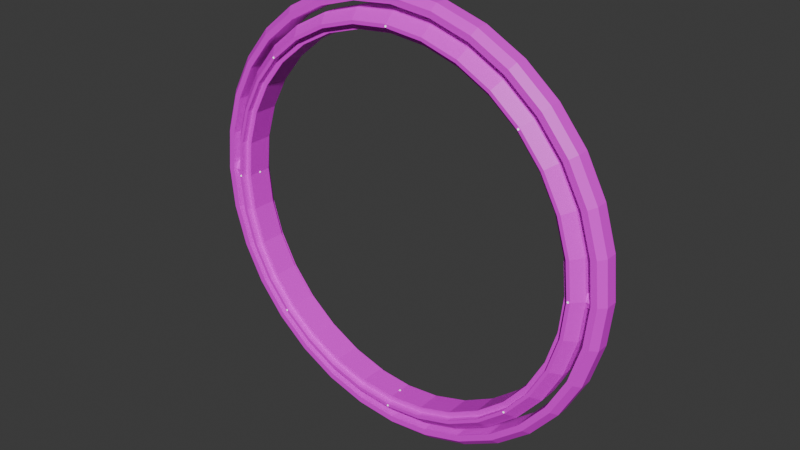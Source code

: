 # Source: jumpgate.blend  (saved by Blender 4.4.30; exported with 4.5.12 LTS)
import bpy
from mathutils import Matrix  # noqa: F401  (used for matrix-valued properties, if any)

bpy.ops.wm.read_factory_settings(use_empty=True)
scene = bpy.context.scene
scene.name = 'Scene'
col_light = bpy.data.collections.new('light')  # instanced only; not linked into the scene

# ---- images (referenced by path relative to the original .blend; pixels are not part of the script)
import os
ASSET_DIR = os.environ.get("B2B_ASSET_DIR", "")  # directory of the original .blend (textures are referenced by path, not embedded)
HERE = os.path.dirname(os.path.abspath(__file__))  # packed textures are extracted next to this script under _unpacked/

def load_image(name, relpath, width, height, colorspace="sRGB"):
    """Load a texture the original file referenced (path relative to the .blend, or extracted next to this script)."""
    p = next((c for c in (os.path.join(HERE, relpath), os.path.join(ASSET_DIR, relpath)) if relpath and os.path.exists(c)), "")
    if p:
        img = bpy.data.images.load(p, check_existing=True)
        img.name = name
    else:  # same state as the original file: an image datablock whose file is absent (Cycles renders it pink)
        img = bpy.data.images.new(name, width, height)
        img.source = "FILE"
        img.filepath = "//" + (relpath or name)
    img.colorspace_settings.name = colorspace
    return img
img_grey_tg_png = load_image('grey_tg.png', 'grey_tg.png', 1024, 1024, 'sRGB')
img_grey_tg_png_001 = load_image('grey_tg.png.001', 'grey_tg.png', 1024, 1024, 'sRGB')

# ---- materials (node trees are filled in below, after node groups)
mat_material = bpy.data.materials.new('Material')
mat_material_001 = bpy.data.materials.new('Material.001')
mat_emissive_001 = bpy.data.materials.new('Emissive.001')

# ---- material node trees
mat_material.use_nodes = True; mat_material.node_tree.nodes.clear()
_N = mat_material.node_tree.nodes; _L = mat_material.node_tree.links
n0 = _N.new('ShaderNodeBsdfPrincipled'); n0.name = 'Principled BSDF'; n0.location = (10, 300)
n1 = _N.new('ShaderNodeOutputMaterial'); n1.name = 'Material Output'; n1.location = (300, 300)
n2 = _N.new('ShaderNodeTexImage'); n2.name = 'Image Texture'; n2.location = (-280, 280)
n2.image = img_grey_tg_png
_L.new(n0.outputs[0], n1.inputs[0])
_L.new(n2.outputs[0], n0.inputs[0])
n1.is_active_output = True
mat_material_001.use_nodes = True; mat_material_001.node_tree.nodes.clear()
_N = mat_material_001.node_tree.nodes; _L = mat_material_001.node_tree.links
n0 = _N.new('ShaderNodeBsdfPrincipled'); n0.name = 'Principled BSDF'; n0.location = (10, 300)
n1 = _N.new('ShaderNodeOutputMaterial'); n1.name = 'Material Output'; n1.location = (300, 300)
n2 = _N.new('ShaderNodeTexImage'); n2.name = 'Image Texture'; n2.location = (-280, 280)
n2.image = img_grey_tg_png_001
_L.new(n0.outputs[0], n1.inputs[0])
_L.new(n2.outputs[0], n0.inputs[0])
n1.is_active_output = True
mat_emissive_001.use_nodes = True; mat_emissive_001.node_tree.nodes.clear()
_N = mat_emissive_001.node_tree.nodes; _L = mat_emissive_001.node_tree.links
n0 = _N.new('ShaderNodeBsdfPrincipled'); n0.name = 'Principled BSDF'; n0.location = (10, 300)
n0.inputs[28].default_value = 1.0
n1 = _N.new('ShaderNodeOutputMaterial'); n1.name = 'Material Output'; n1.location = (300, 300)
_L.new(n0.outputs[0], n1.inputs[0])
n1.is_active_output = True

# ---- world
world_world = bpy.data.worlds.new('World'); scene.world = world_world
world_world.use_nodes = True; world_world.node_tree.nodes.clear()
_N = world_world.node_tree.nodes; _L = world_world.node_tree.links
n0 = _N.new('ShaderNodeOutputWorld'); n0.name = 'World Output'; n0.location = (300, 300)
n1 = _N.new('ShaderNodeBackground'); n1.name = 'Background'; n1.location = (10, 300)
n1.inputs[0].default_value = (0.05088, 0.05088, 0.05088, 1.0)
_L.new(n1.outputs[0], n0.inputs[0])
n0.is_active_output = True
world_world.color = (0.05088, 0.05088, 0.05088)
world_world.sun_shadow_jitter_overblur = 0.0

# ---- meshes
me_inner_ring = bpy.data.meshes.new('inner_ring')
me_inner_ring.from_pydata([(0.0, 1.0, 15.0), (-2.926, 1.0, 14.71), (-5.74, 1.0, 13.86), (-8.334, 1.0, 12.47), (-10.61, 1.0, 10.61), (-12.47, 1.0, 8.334), (-13.86, 1.0, 5.74), (-14.71, 1.0, 2.926), (-15.0, 1.0, 0.0), (-14.71, 1.0, -2.926), (-13.86, 1.0, -5.74), (-12.47, 1.0, -8.334), (-10.61, 1.0, -10.61), (-8.334, 1.0, -12.47), (-5.74, 1.0, -13.86), (-2.926, 1.0, -14.71), (0.0, 1.0, -15.0), (2.926, 1.0, -14.71), (5.74, 1.0, -13.86), (8.334, 1.0, -12.47), (10.61, 1.0, -10.61), (12.47, 1.0, -8.334), (13.86, 1.0, -5.74), (14.71, 1.0, -2.926), (15.0, 1.0, 0.0), (14.71, 1.0, 2.926), (13.86, 1.0, 5.74), (12.47, 1.0, 8.334), (10.61, 1.0, 10.61), (8.334, 1.0, 12.47), (5.74, 1.0, 13.86), (2.926, 1.0, 14.71), (0.0, -1.0, 15.0), (-2.926, -1.0, 14.71), (-5.74, -1.0, 13.86), (-8.334, -1.0, 12.47), (-10.61, -1.0, 10.61), (-12.47, -1.0, 8.334), (-13.86, -1.0, 5.74), (-14.71, -1.0, 2.926), (-15.0, -1.0, 0.0), (-14.71, -1.0, -2.926), (-13.86, -1.0, -5.74), (-12.47, -1.0, -8.334), (-10.61, -1.0, -10.61), (-8.334, -1.0, -12.47), (-5.74, -1.0, -13.86), (-2.926, -1.0, -14.71), (0.0, -1.0, -15.0), (2.926, -1.0, -14.71), (5.74, -1.0, -13.86), (8.334, -1.0, -12.47), (10.61, -1.0, -10.61), (12.47, -1.0, -8.334), (13.86, -1.0, -5.74), (14.71, -1.0, -2.926), (15.0, -1.0, 0.0), (14.71, -1.0, 2.926), (13.86, -1.0, 5.74), (12.47, -1.0, 8.334), (10.61, -1.0, 10.61), (8.334, -1.0, 12.47), (5.74, -1.0, 13.86), (2.926, -1.0, 14.71), (0.0, 1.0, 16.0), (-3.121, 1.0, 15.69), (-6.123, 1.0, 14.78), (-8.889, 1.0, 13.3), (-11.31, 1.0, 11.31), (-13.3, 1.0, 8.889), (-14.78, 1.0, 6.123), (-15.69, 1.0, 3.121), (-16.0, 1.0, 0.0), (-15.69, 1.0, -3.121), (-14.78, 1.0, -6.123), (-13.3, 1.0, -8.889), (-11.31, 1.0, -11.31), (-8.889, 1.0, -13.3), (-6.123, 1.0, -14.78), (-3.121, 1.0, -15.69), (0.0, 1.0, -16.0), (3.121, 1.0, -15.69), (6.123, 1.0, -14.78), (8.889, 1.0, -13.3), (11.31, 1.0, -11.31), (13.3, 1.0, -8.889), (14.78, 1.0, -6.123), (15.69, 1.0, -3.121), (16.0, 1.0, 0.0), (15.69, 1.0, 3.121), (14.78, 1.0, 6.123), (13.3, 1.0, 8.889), (11.31, 1.0, 11.31), (8.889, 1.0, 13.3), (6.123, 1.0, 14.78), (3.121, 1.0, 15.69), (0.0, -1.0, 16.0), (-3.121, -1.0, 15.69), (-6.123, -1.0, 14.78), (-8.889, -1.0, 13.3), (-11.31, -1.0, 11.31), (-13.3, -1.0, 8.889), (-14.78, -1.0, 6.123), (-15.69, -1.0, 3.121), (-16.0, -1.0, 0.0), (-15.69, -1.0, -3.121), (-14.78, -1.0, -6.123), (-13.3, -1.0, -8.889), (-11.31, -1.0, -11.31), (-8.889, -1.0, -13.3), (-6.123, -1.0, -14.78), (-3.121, -1.0, -15.69), (0.0, -1.0, -16.0), (3.121, -1.0, -15.69), (6.123, -1.0, -14.78), (8.889, -1.0, -13.3), (11.31, -1.0, -11.31), (13.3, -1.0, -8.889), (14.78, -1.0, -6.123), (15.69, -1.0, -3.121), (16.0, -1.0, 0.0), (15.69, -1.0, 3.121), (14.78, -1.0, 6.123), (13.3, -1.0, 8.889), (11.31, -1.0, 11.31), (8.889, -1.0, 13.3), (6.123, -1.0, 14.78), (3.121, -1.0, 15.69)], [], [(8, 40, 41, 9), (22, 54, 55, 23), (9, 41, 42, 10), (23, 55, 56, 24), (10, 42, 43, 11), (24, 56, 57, 25), (11, 43, 44, 12), (25, 57, 58, 26), (12, 44, 45, 13), (26, 58, 59, 27), (13, 45, 46, 14), (0, 32, 33, 1), (27, 59, 60, 28), (14, 46, 47, 15), (1, 33, 34, 2), (28, 60, 61, 29), (15, 47, 48, 16), (2, 34, 35, 3), (29, 61, 62, 30), (16, 48, 49, 17), (3, 35, 36, 4), (30, 62, 63, 31), (17, 49, 50, 18), (4, 36, 37, 5), (31, 63, 32, 0), (18, 50, 51, 19), (5, 37, 38, 6), (19, 51, 52, 20), (6, 38, 39, 7), (20, 52, 53, 21), (7, 39, 40, 8), (21, 53, 54, 22), (72, 73, 105, 104), (86, 87, 119, 118), (73, 74, 106, 105), (87, 88, 120, 119), (74, 75, 107, 106), (88, 89, 121, 120), (75, 76, 108, 107), (89, 90, 122, 121), (76, 77, 109, 108), (90, 91, 123, 122), (77, 78, 110, 109), (64, 65, 97, 96), (91, 92, 124, 123), (78, 79, 111, 110), (65, 66, 98, 97), (92, 93, 125, 124), (79, 80, 112, 111), (66, 67, 99, 98), (93, 94, 126, 125), (80, 81, 113, 112), (67, 68, 100, 99), (94, 95, 127, 126), (81, 82, 114, 113), (68, 69, 101, 100), (95, 64, 96, 127), (82, 83, 115, 114), (69, 70, 102, 101), (83, 84, 116, 115), (70, 71, 103, 102), (84, 85, 117, 116), (71, 72, 104, 103), (85, 86, 118, 117), (0, 1, 65, 64), (1, 2, 66, 65), (2, 3, 67, 66), (3, 4, 68, 67), (4, 5, 69, 68), (5, 6, 70, 69), (6, 7, 71, 70), (7, 8, 72, 71), (8, 9, 73, 72), (9, 10, 74, 73), (10, 11, 75, 74), (11, 12, 76, 75), (12, 13, 77, 76), (13, 14, 78, 77), (14, 15, 79, 78), (15, 16, 80, 79), (16, 17, 81, 80), (17, 18, 82, 81), (18, 19, 83, 82), (19, 20, 84, 83), (20, 21, 85, 84), (21, 22, 86, 85), (22, 23, 87, 86), (23, 24, 88, 87), (24, 25, 89, 88), (25, 26, 90, 89), (26, 27, 91, 90), (27, 28, 92, 91), (28, 29, 93, 92), (29, 30, 94, 93), (30, 31, 95, 94), (31, 0, 64, 95), (33, 32, 96, 97), (34, 33, 97, 98), (35, 34, 98, 99), (36, 35, 99, 100), (37, 36, 100, 101), (38, 37, 101, 102), (39, 38, 102, 103), (40, 39, 103, 104), (41, 40, 104, 105), (42, 41, 105, 106), (43, 42, 106, 107), (44, 43, 107, 108), (45, 44, 108, 109), (46, 45, 109, 110), (47, 46, 110, 111), (48, 47, 111, 112), (49, 48, 112, 113), (50, 49, 113, 114), (51, 50, 114, 115), (52, 51, 115, 116), (53, 52, 116, 117), (54, 53, 117, 118), (55, 54, 118, 119), (56, 55, 119, 120), (57, 56, 120, 121), (58, 57, 121, 122), (59, 58, 122, 123), (60, 59, 123, 124), (61, 60, 124, 125), (62, 61, 125, 126), (63, 62, 126, 127), (32, 63, 127, 96)])
_uv = me_inner_ring.uv_layers.new(name='UVMap')
_uv.uv.foreach_set('vector', [1.0, 0.0, -1.0, 0.0, -1.0, -2.926, 1.0, -2.926, -1.0, -5.74, 1.0, -5.74, 1.0, -2.926, -1.0, -2.926, 1.0, -2.926, -1.0, -2.926, -1.0, -5.74, 1.0, -5.74, -1.0, -2.926, 1.0, -2.926, 1.0, 0.0, -1.0, 0.0, 1.0, -5.74, -1.0, -5.74, -1.0, -8.334, 1.0, -8.334, -1.0, 0.0, 1.0, 0.0, 1.0, 2.926, -1.0, 2.926, 1.0, -8.334, -1.0, -8.334, -1.0, -10.61, 1.0, -10.61, -1.0, 2.926, 1.0, 2.926, 1.0, 5.74, -1.0, 5.74, -10.61, 1.0, -10.61, -1.0, -8.334, -1.0, -8.334, 1.0, -1.0, 5.74, 1.0, 5.74, 1.0, 8.334, -1.0, 8.334, -8.334, 1.0, -8.334, -1.0, -5.74, -1.0, -5.74, 1.0, 0.0, 1.0, 0.0, -1.0, 2.926, -1.0, 2.926, 1.0, -1.0, 8.334, 1.0, 8.334, 1.0, 10.61, -1.0, 10.61, -5.74, 1.0, -5.74, -1.0, -2.926, -1.0, -2.926, 1.0, 2.926, 1.0, 2.926, -1.0, 5.74, -1.0, 5.74, 1.0, -10.61, 1.0, -10.61, -1.0, -8.334, -1.0, -8.334, 1.0, -2.926, 1.0, -2.926, -1.0, 0.0, -1.0, 0.0, 1.0, 5.74, 1.0, 5.74, -1.0, 8.334, -1.0, 8.334, 1.0, -8.334, 1.0, -8.334, -1.0, -5.74, -1.0, -5.74, 1.0, 0.0, 1.0, 0.0, -1.0, 2.926, -1.0, 2.926, 1.0, 8.334, 1.0, 8.334, -1.0, 10.61, -1.0, 10.61, 1.0, -5.74, 1.0, -5.74, -1.0, -2.926, -1.0, -2.926, 1.0, 2.926, 1.0, 2.926, -1.0, 5.74, -1.0, 5.74, 1.0, 1.0, 10.61, -1.0, 10.61, -1.0, 8.334, 1.0, 8.334, -2.926, 1.0, -2.926, -1.0, 0.0, -1.0, 0.0, 1.0, 5.74, 1.0, 5.74, -1.0, 8.334, -1.0, 8.334, 1.0, 1.0, 8.334, -1.0, 8.334, -1.0, 5.74, 1.0, 5.74, 8.334, 1.0, 8.334, -1.0, 10.61, -1.0, 10.61, 1.0, 1.0, 5.74, -1.0, 5.74, -1.0, 2.926, 1.0, 2.926, -1.0, -10.61, 1.0, -10.61, 1.0, -8.334, -1.0, -8.334, 1.0, 2.926, -1.0, 2.926, -1.0, 0.0, 1.0, 0.0, -1.0, -8.334, 1.0, -8.334, 1.0, -5.74, -1.0, -5.74, -1.0, 0.0, -1.0, -3.121, 1.0, -3.121, 1.0, 0.0, 1.0, -6.123, 1.0, -3.121, -1.0, -3.121, -1.0, -6.123, -1.0, -3.121, -1.0, -6.123, 1.0, -6.123, 1.0, -3.121, 1.0, -3.121, 1.0, 0.0, -1.0, 0.0, -1.0, -3.121, -1.0, -6.123, -1.0, -8.889, 1.0, -8.889, 1.0, -6.123, 1.0, 0.0, 1.0, 3.121, -1.0, 3.121, -1.0, 0.0, -1.0, -8.889, -1.0, -11.31, 1.0, -11.31, 1.0, -8.889, 1.0, 3.121, 1.0, 6.123, -1.0, 6.123, -1.0, 3.121, 11.31, 1.0, 8.889, 1.0, 8.889, -1.0, 11.31, -1.0, 1.0, 6.123, 1.0, 8.889, -1.0, 8.889, -1.0, 6.123, 8.889, 1.0, 6.123, 1.0, 6.123, -1.0, 8.889, -1.0, 0.0, 1.0, -3.121, 1.0, -3.121, -1.0, 0.0, -1.0, 1.0, 8.889, 1.0, 11.31, -1.0, 11.31, -1.0, 8.889, 6.123, 1.0, 3.121, 1.0, 3.121, -1.0, 6.123, -1.0, -3.121, 1.0, -6.123, 1.0, -6.123, -1.0, -3.121, -1.0, 11.31, 1.0, 8.889, 1.0, 8.889, -1.0, 11.31, -1.0, 3.121, 1.0, 0.0, 1.0, 0.0, -1.0, 3.121, -1.0, -6.123, 1.0, -8.889, 1.0, -8.889, -1.0, -6.123, -1.0, 8.889, 1.0, 6.123, 1.0, 6.123, -1.0, 8.889, -1.0, 0.0, 1.0, -3.121, 1.0, -3.121, -1.0, 0.0, -1.0, -8.889, 1.0, -11.31, 1.0, -11.31, -1.0, -8.889, -1.0, 6.123, 1.0, 3.121, 1.0, 3.121, -1.0, 6.123, -1.0, -3.121, 1.0, -6.123, 1.0, -6.123, -1.0, -3.121, -1.0, -1.0, 11.31, -1.0, 8.889, 1.0, 8.889, 1.0, 11.31, 3.121, 1.0, 0.0, 1.0, 0.0, -1.0, 3.121, -1.0, -6.123, 1.0, -8.889, 1.0, -8.889, -1.0, -6.123, -1.0, -1.0, 8.889, -1.0, 6.123, 1.0, 6.123, 1.0, 8.889, -8.889, 1.0, -11.31, 1.0, -11.31, -1.0, -8.889, -1.0, -1.0, 6.123, -1.0, 3.121, 1.0, 3.121, 1.0, 6.123, 1.0, -11.31, 1.0, -8.889, -1.0, -8.889, -1.0, -11.31, -1.0, 3.121, -1.0, 0.0, 1.0, 0.0, 1.0, 3.121, 1.0, -8.889, 1.0, -6.123, -1.0, -6.123, -1.0, -8.889, 0.0, 15.0, 2.926, 14.71, 3.121, 15.69, 0.0, 16.0, 2.926, 14.71, 5.74, 13.86, 6.123, 14.78, 3.121, 15.69, 5.74, 13.86, 8.334, 12.47, 8.889, 13.3, 6.123, 14.78, 8.334, 12.47, 10.61, 10.61, 11.31, 11.31, 8.889, 13.3, 10.61, 10.61, 12.47, 8.334, 13.3, 8.889, 11.31, 11.31, 12.47, 8.334, 13.86, 5.74, 14.78, 6.123, 13.3, 8.889, 13.86, 5.74, 14.71, 2.926, 15.69, 3.121, 14.78, 6.123, 14.71, 2.926, 15.0, 0.0, 16.0, 0.0, 15.69, 3.121, 15.0, 0.0, 14.71, -2.926, 15.69, -3.121, 16.0, 0.0, 14.71, -2.926, 13.86, -5.74, 14.78, -6.123, 15.69, -3.121, 13.86, -5.74, 12.47, -8.334, 13.3, -8.889, 14.78, -6.123, 12.47, -8.334, 10.61, -10.61, 11.31, -11.31, 13.3, -8.889, 10.61, -10.61, 8.334, -12.47, 8.889, -13.3, 11.31, -11.31, 8.334, -12.47, 5.74, -13.86, 6.123, -14.78, 8.889, -13.3, 5.74, -13.86, 2.926, -14.71, 3.121, -15.69, 6.123, -14.78, 2.926, -14.71, 0.0, -15.0, 0.0, -16.0, 3.121, -15.69, 0.0, -15.0, -2.926, -14.71, -3.121, -15.69, 0.0, -16.0, -2.926, -14.71, -5.74, -13.86, -6.123, -14.78, -3.121, -15.69, -5.74, -13.86, -8.334, -12.47, -8.889, -13.3, -6.123, -14.78, -8.334, -12.47, -10.61, -10.61, -11.31, -11.31, -8.889, -13.3, -10.61, -10.61, -12.47, -8.334, -13.3, -8.889, -11.31, -11.31, -12.47, -8.334, -13.86, -5.74, -14.78, -6.123, -13.3, -8.889, -13.86, -5.74, -14.71, -2.926, -15.69, -3.121, -14.78, -6.123, -14.71, -2.926, -15.0, 0.0, -16.0, 0.0, -15.69, -3.121, -15.0, 0.0, -14.71, 2.926, -15.69, 3.121, -16.0, 0.0, -14.71, 2.926, -13.86, 5.74, -14.78, 6.123, -15.69, 3.121, -13.86, 5.74, -12.47, 8.334, -13.3, 8.889, -14.78, 6.123, -12.47, 8.334, -10.61, 10.61, -11.31, 11.31, -13.3, 8.889, -10.61, 10.61, -8.334, 12.47, -8.889, 13.3, -11.31, 11.31, -8.334, 12.47, -5.74, 13.86, -6.123, 14.78, -8.889, 13.3, -5.74, 13.86, -2.926, 14.71, -3.121, 15.69, -6.123, 14.78, -2.926, 14.71, 0.0, 15.0, 0.0, 16.0, -3.121, 15.69, -2.926, 14.71, 0.0, 15.0, 0.0, 16.0, -3.121, 15.69, -5.74, 13.86, -2.926, 14.71, -3.121, 15.69, -6.123, 14.78, -8.334, 12.47, -5.74, 13.86, -6.123, 14.78, -8.889, 13.3, -10.61, 10.61, -8.334, 12.47, -8.889, 13.3, -11.31, 11.31, -12.47, 8.334, -10.61, 10.61, -11.31, 11.31, -13.3, 8.889, -13.86, 5.74, -12.47, 8.334, -13.3, 8.889, -14.78, 6.123, -14.71, 2.926, -13.86, 5.74, -14.78, 6.123, -15.69, 3.121, -15.0, 0.0, -14.71, 2.926, -15.69, 3.121, -16.0, 0.0, -14.71, -2.926, -15.0, 0.0, -16.0, 0.0, -15.69, -3.121, -13.86, -5.74, -14.71, -2.926, -15.69, -3.121, -14.78, -6.123, -12.47, -8.334, -13.86, -5.74, -14.78, -6.123, -13.3, -8.889, -10.61, -10.61, -12.47, -8.334, -13.3, -8.889, -11.31, -11.31, -8.334, -12.47, -10.61, -10.61, -11.31, -11.31, -8.889, -13.3, -5.74, -13.86, -8.334, -12.47, -8.889, -13.3, -6.123, -14.78, -2.926, -14.71, -5.74, -13.86, -6.123, -14.78, -3.121, -15.69, 0.0, -15.0, -2.926, -14.71, -3.121, -15.69, 0.0, -16.0, 2.926, -14.71, 0.0, -15.0, 0.0, -16.0, 3.121, -15.69, 5.74, -13.86, 2.926, -14.71, 3.121, -15.69, 6.123, -14.78, 8.334, -12.47, 5.74, -13.86, 6.123, -14.78, 8.889, -13.3, 10.61, -10.61, 8.334, -12.47, 8.889, -13.3, 11.31, -11.31, 12.47, -8.334, 10.61, -10.61, 11.31, -11.31, 13.3, -8.889, 13.86, -5.74, 12.47, -8.334, 13.3, -8.889, 14.78, -6.123, 14.71, -2.926, 13.86, -5.74, 14.78, -6.123, 15.69, -3.121, 15.0, 0.0, 14.71, -2.926, 15.69, -3.121, 16.0, 0.0, 14.71, 2.926, 15.0, 0.0, 16.0, 0.0, 15.69, 3.121, 13.86, 5.74, 14.71, 2.926, 15.69, 3.121, 14.78, 6.123, 12.47, 8.334, 13.86, 5.74, 14.78, 6.123, 13.3, 8.889, 10.61, 10.61, 12.47, 8.334, 13.3, 8.889, 11.31, 11.31, 8.334, 12.47, 10.61, 10.61, 11.31, 11.31, 8.889, 13.3, 5.74, 13.86, 8.334, 12.47, 8.889, 13.3, 6.123, 14.78, 2.926, 14.71, 5.74, 13.86, 6.123, 14.78, 3.121, 15.69, 0.0, 15.0, 2.926, 14.71, 3.121, 15.69, 0.0, 16.0])
me_inner_ring.materials.append(mat_material)
me_inner_ring.update()
me_inner_housing = bpy.data.meshes.new('inner_housing')
me_inner_housing.from_pydata([(0.0, 1.5, 15.47), (-3.018, 1.5, 15.17), (-5.92, 1.5, 14.29), (-8.594, 1.5, 12.86), (-10.94, 1.5, 10.94), (-12.86, 1.5, 8.594), (-14.29, 1.5, 5.92), (-15.17, 1.5, 3.018), (-15.47, 1.5, 0.0), (-15.17, 1.5, -3.018), (-14.29, 1.5, -5.92), (-12.86, 1.5, -8.594), (-10.94, 1.5, -10.94), (-8.594, 1.5, -12.86), (-5.92, 1.5, -14.29), (-3.018, 1.5, -15.17), (0.0, 1.5, -15.47), (3.018, 1.5, -15.17), (5.92, 1.5, -14.29), (8.594, 1.5, -12.86), (10.94, 1.5, -10.94), (12.86, 1.5, -8.594), (14.29, 1.5, -5.92), (15.17, 1.5, -3.018), (15.47, 1.5, 0.0), (15.17, 1.5, 3.018), (14.29, 1.5, 5.92), (12.86, 1.5, 8.594), (10.94, 1.5, 10.94), (8.594, 1.5, 12.86), (5.92, 1.5, 14.29), (3.018, 1.5, 15.17), (0.0, -1.5, 15.47), (-3.018, -1.5, 15.17), (-5.92, -1.5, 14.29), (-8.594, -1.5, 12.86), (-10.94, -1.5, 10.94), (-12.86, -1.5, 8.594), (-14.29, -1.5, 5.92), (-15.17, -1.5, 3.018), (-15.47, -1.5, 0.0), (-15.17, -1.5, -3.018), (-14.29, -1.5, -5.92), (-12.86, -1.5, -8.594), (-10.94, -1.5, -10.94), (-8.594, -1.5, -12.86), (-5.92, -1.5, -14.29), (-3.018, -1.5, -15.17), (0.0, -1.5, -15.47), (3.018, -1.5, -15.17), (5.92, -1.5, -14.29), (8.594, -1.5, -12.86), (10.94, -1.5, -10.94), (12.86, -1.5, -8.594), (14.29, -1.5, -5.92), (15.17, -1.5, -3.018), (15.47, -1.5, 0.0), (15.17, -1.5, 3.018), (14.29, -1.5, 5.92), (12.86, -1.5, 8.594), (10.94, -1.5, 10.94), (8.594, -1.5, 12.86), (5.92, -1.5, 14.29), (3.018, -1.5, 15.17), (0.0, 0.75, 16.5), (0.0, 1.5, 15.75), (-3.072, 1.5, 15.44), (-3.219, 0.75, 16.18), (-6.026, 1.5, 14.55), (-6.314, 0.75, 15.24), (-8.748, 1.5, 13.09), (-9.167, 0.75, 13.72), (-11.13, 1.5, 11.13), (-11.67, 0.75, 11.67), (-13.09, 1.5, 8.748), (-13.72, 0.75, 9.167), (-14.55, 1.5, 6.026), (-15.24, 0.75, 6.314), (-15.44, 1.5, 3.072), (-16.18, 0.75, 3.219), (-15.75, 1.5, 0.0), (-16.5, 0.75, 0.0), (-15.44, 1.5, -3.072), (-16.18, 0.75, -3.219), (-14.55, 1.5, -6.026), (-15.24, 0.75, -6.314), (-13.09, 1.5, -8.748), (-13.72, 0.75, -9.167), (-11.13, 1.5, -11.13), (-11.67, 0.75, -11.67), (-8.748, 1.5, -13.09), (-9.167, 0.75, -13.72), (-6.026, 1.5, -14.55), (-6.314, 0.75, -15.24), (-3.072, 1.5, -15.44), (-3.219, 0.75, -16.18), (0.0, 1.5, -15.75), (0.0, 0.75, -16.5), (3.072, 1.5, -15.44), (3.219, 0.75, -16.18), (6.026, 1.5, -14.55), (6.314, 0.75, -15.24), (8.748, 1.5, -13.09), (9.167, 0.75, -13.72), (11.13, 1.5, -11.13), (11.67, 0.75, -11.67), (13.09, 1.5, -8.748), (13.72, 0.75, -9.167), (14.55, 1.5, -6.026), (15.24, 0.75, -6.314), (15.44, 1.5, -3.072), (16.18, 0.75, -3.219), (15.75, 1.5, 0.0), (16.5, 0.75, 0.0), (15.44, 1.5, 3.072), (16.18, 0.75, 3.219), (14.55, 1.5, 6.026), (15.24, 0.75, 6.314), (13.09, 1.5, 8.748), (13.72, 0.75, 9.167), (11.13, 1.5, 11.13), (11.67, 0.75, 11.67), (8.748, 1.5, 13.09), (9.167, 0.75, 13.72), (6.026, 1.5, 14.55), (6.314, 0.75, 15.24), (3.072, 1.5, 15.44), (3.219, 0.75, 16.18), (0.0, -1.5, 15.75), (0.0, -0.75, 16.5), (-3.219, -0.75, 16.18), (-3.072, -1.5, 15.44), (-6.314, -0.75, 15.24), (-6.026, -1.5, 14.55), (-9.167, -0.75, 13.72), (-8.748, -1.5, 13.09), (-11.67, -0.75, 11.67), (-11.13, -1.5, 11.13), (-13.72, -0.75, 9.167), (-13.09, -1.5, 8.748), (-15.24, -0.75, 6.314), (-14.55, -1.5, 6.026), (-16.18, -0.75, 3.219), (-15.44, -1.5, 3.072), (-16.5, -0.75, 0.0), (-15.75, -1.5, 0.0), (-16.18, -0.75, -3.219), (-15.44, -1.5, -3.072), (-15.24, -0.75, -6.314), (-14.55, -1.5, -6.026), (-13.72, -0.75, -9.167), (-13.09, -1.5, -8.748), (-11.67, -0.75, -11.67), (-11.13, -1.5, -11.13), (-9.167, -0.75, -13.72), (-8.748, -1.5, -13.09), (-6.314, -0.75, -15.24), (-6.026, -1.5, -14.55), (-3.219, -0.75, -16.18), (-3.072, -1.5, -15.44), (0.0, -0.75, -16.5), (0.0, -1.5, -15.75), (3.219, -0.75, -16.18), (3.072, -1.5, -15.44), (6.314, -0.75, -15.24), (6.026, -1.5, -14.55), (9.167, -0.75, -13.72), (8.748, -1.5, -13.09), (11.67, -0.75, -11.67), (11.13, -1.5, -11.13), (13.72, -0.75, -9.167), (13.09, -1.5, -8.748), (15.24, -0.75, -6.314), (14.55, -1.5, -6.026), (16.18, -0.75, -3.219), (15.44, -1.5, -3.072), (16.5, -0.75, 0.0), (15.75, -1.5, 0.0), (16.18, -0.75, 3.219), (15.44, -1.5, 3.072), (15.24, -0.75, 6.314), (14.55, -1.5, 6.026), (13.72, -0.75, 9.167), (13.09, -1.5, 8.748), (11.67, -0.75, 11.67), (11.13, -1.5, 11.13), (9.167, -0.75, 13.72), (8.748, -1.5, 13.09), (6.314, -0.75, 15.24), (6.026, -1.5, 14.55), (3.219, -0.75, 16.18), (3.072, -1.5, 15.44)], [], [(8, 40, 41, 9), (22, 54, 55, 23), (9, 41, 42, 10), (23, 55, 56, 24), (10, 42, 43, 11), (24, 56, 57, 25), (11, 43, 44, 12), (25, 57, 58, 26), (12, 44, 45, 13), (26, 58, 59, 27), (13, 45, 46, 14), (0, 32, 33, 1), (27, 59, 60, 28), (14, 46, 47, 15), (1, 33, 34, 2), (28, 60, 61, 29), (15, 47, 48, 16), (2, 34, 35, 3), (29, 61, 62, 30), (16, 48, 49, 17), (3, 35, 36, 4), (30, 62, 63, 31), (17, 49, 50, 18), (4, 36, 37, 5), (31, 63, 32, 0), (18, 50, 51, 19), (5, 37, 38, 6), (19, 51, 52, 20), (6, 38, 39, 7), (20, 52, 53, 21), (7, 39, 40, 8), (21, 53, 54, 22), (9, 10, 84, 82), (23, 24, 112, 110), (10, 11, 86, 84), (24, 25, 114, 112), (11, 12, 88, 86), (25, 26, 116, 114), (12, 13, 90, 88), (26, 27, 118, 116), (13, 14, 92, 90), (27, 28, 120, 118), (14, 15, 94, 92), (31, 0, 65, 126), (28, 29, 122, 120), (15, 16, 96, 94), (2, 3, 70, 68), (29, 30, 124, 122), (16, 17, 98, 96), (3, 4, 72, 70), (30, 31, 126, 124), (17, 18, 100, 98), (4, 5, 74, 72), (33, 32, 128, 131), (18, 19, 102, 100), (5, 6, 76, 74), (1, 2, 68, 66), (19, 20, 104, 102), (6, 7, 78, 76), (20, 21, 106, 104), (7, 8, 80, 78), (21, 22, 108, 106), (8, 9, 82, 80), (22, 23, 110, 108), (64, 67, 130, 129), (67, 69, 132, 130), (69, 71, 134, 132), (71, 73, 136, 134), (73, 75, 138, 136), (75, 77, 140, 138), (77, 79, 142, 140), (79, 81, 144, 142), (81, 83, 146, 144), (83, 85, 148, 146), (85, 87, 150, 148), (87, 89, 152, 150), (89, 91, 154, 152), (91, 93, 156, 154), (93, 95, 158, 156), (95, 97, 160, 158), (97, 99, 162, 160), (99, 101, 164, 162), (101, 103, 166, 164), (103, 105, 168, 166), (105, 107, 170, 168), (107, 109, 172, 170), (109, 111, 174, 172), (111, 113, 176, 174), (113, 115, 178, 176), (115, 117, 180, 178), (117, 119, 182, 180), (119, 121, 184, 182), (121, 123, 186, 184), (123, 125, 188, 186), (125, 127, 190, 188), (127, 64, 129, 190), (32, 63, 191, 128), (35, 34, 133, 135), (36, 35, 135, 137), (37, 36, 137, 139), (38, 37, 139, 141), (39, 38, 141, 143), (40, 39, 143, 145), (41, 40, 145, 147), (42, 41, 147, 149), (43, 42, 149, 151), (44, 43, 151, 153), (45, 44, 153, 155), (46, 45, 155, 157), (47, 46, 157, 159), (48, 47, 159, 161), (49, 48, 161, 163), (50, 49, 163, 165), (51, 50, 165, 167), (52, 51, 167, 169), (53, 52, 169, 171), (54, 53, 171, 173), (55, 54, 173, 175), (56, 55, 175, 177), (57, 56, 177, 179), (58, 57, 179, 181), (59, 58, 181, 183), (60, 59, 183, 185), (61, 60, 185, 187), (62, 61, 187, 189), (63, 62, 189, 191), (34, 33, 131, 133), (67, 64, 65, 66), (69, 67, 66, 68), (71, 69, 68, 70), (73, 71, 70, 72), (75, 73, 72, 74), (77, 75, 74, 76), (79, 77, 76, 78), (81, 79, 78, 80), (83, 81, 80, 82), (85, 83, 82, 84), (87, 85, 84, 86), (89, 87, 86, 88), (91, 89, 88, 90), (93, 91, 90, 92), (95, 93, 92, 94), (97, 95, 94, 96), (99, 97, 96, 98), (101, 99, 98, 100), (103, 101, 100, 102), (105, 103, 102, 104), (107, 105, 104, 106), (109, 107, 106, 108), (111, 109, 108, 110), (113, 111, 110, 112), (115, 113, 112, 114), (117, 115, 114, 116), (119, 117, 116, 118), (121, 119, 118, 120), (123, 121, 120, 122), (125, 123, 122, 124), (127, 125, 124, 126), (64, 127, 126, 65), (131, 128, 129, 130), (133, 131, 130, 132), (135, 133, 132, 134), (137, 135, 134, 136), (139, 137, 136, 138), (141, 139, 138, 140), (143, 141, 140, 142), (145, 143, 142, 144), (147, 145, 144, 146), (149, 147, 146, 148), (151, 149, 148, 150), (153, 151, 150, 152), (155, 153, 152, 154), (157, 155, 154, 156), (159, 157, 156, 158), (161, 159, 158, 160), (163, 161, 160, 162), (165, 163, 162, 164), (167, 165, 164, 166), (169, 167, 166, 168), (171, 169, 168, 170), (173, 171, 170, 172), (175, 173, 172, 174), (177, 175, 174, 176), (179, 177, 176, 178), (181, 179, 178, 180), (183, 181, 180, 182), (185, 183, 182, 184), (187, 185, 184, 186), (189, 187, 186, 188), (191, 189, 188, 190), (128, 191, 190, 129), (0, 1, 66, 65)])
_uv = me_inner_housing.uv_layers.new(name='UVMap')
_uv.uv.foreach_set('vector', [1.5, 0.0, -1.5, 0.0, -1.5, -3.018, 1.5, -3.018, -1.5, -5.92, 1.5, -5.92, 1.5, -3.018, -1.5, -3.018, 1.5, -3.018, -1.5, -3.018, -1.5, -5.92, 1.5, -5.92, -1.5, -3.018, 1.5, -3.018, 1.5, 0.0, -1.5, 0.0, 1.5, -5.92, -1.5, -5.92, -1.5, -8.594, 1.5, -8.594, -1.5, 0.0, 1.5, 0.0, 1.5, 3.018, -1.5, 3.018, 1.5, -8.594, -1.5, -8.594, -1.5, -10.94, 1.5, -10.94, -1.5, 3.018, 1.5, 3.018, 1.5, 5.92, -1.5, 5.92, -10.94, 1.5, -10.94, -1.5, -8.594, -1.5, -8.594, 1.5, -1.5, 5.92, 1.5, 5.92, 1.5, 8.594, -1.5, 8.594, -8.594, 1.5, -8.594, -1.5, -5.92, -1.5, -5.92, 1.5, 0.0, 1.5, 0.0, -1.5, 3.018, -1.5, 3.018, 1.5, -1.5, 8.594, 1.5, 8.594, 1.5, 10.94, -1.5, 10.94, -5.92, 1.5, -5.92, -1.5, -3.018, -1.5, -3.018, 1.5, 3.018, 1.5, 3.018, -1.5, 5.92, -1.5, 5.92, 1.5, -10.94, 1.5, -10.94, -1.5, -8.594, -1.5, -8.594, 1.5, -3.018, 1.5, -3.018, -1.5, 0.0, -1.5, 0.0, 1.5, 5.92, 1.5, 5.92, -1.5, 8.594, -1.5, 8.594, 1.5, -8.594, 1.5, -8.594, -1.5, -5.92, -1.5, -5.92, 1.5, 0.0, 1.5, 0.0, -1.5, 3.018, -1.5, 3.018, 1.5, 8.594, 1.5, 8.594, -1.5, 10.94, -1.5, 10.94, 1.5, -5.92, 1.5, -5.92, -1.5, -3.018, -1.5, -3.018, 1.5, 3.018, 1.5, 3.018, -1.5, 5.92, -1.5, 5.92, 1.5, 1.5, 10.94, -1.5, 10.94, -1.5, 8.594, 1.5, 8.594, -3.018, 1.5, -3.018, -1.5, 0.0, -1.5, 0.0, 1.5, 5.92, 1.5, 5.92, -1.5, 8.594, -1.5, 8.594, 1.5, 1.5, 8.594, -1.5, 8.594, -1.5, 5.92, 1.5, 5.92, 8.594, 1.5, 8.594, -1.5, 10.94, -1.5, 10.94, 1.5, 1.5, 5.92, -1.5, 5.92, -1.5, 3.018, 1.5, 3.018, -1.5, -10.94, 1.5, -10.94, 1.5, -8.594, -1.5, -8.594, 1.5, 3.018, -1.5, 3.018, -1.5, 0.0, 1.5, 0.0, -1.5, -8.594, 1.5, -8.594, 1.5, -5.92, -1.5, -5.92, 15.17, -3.018, 14.29, -5.92, 14.55, -6.026, 15.44, -3.072, -15.17, -3.018, -15.47, 0.0, -15.75, 0.0, -15.44, -3.072, 14.29, -5.92, 12.86, -8.594, 13.09, -8.748, 14.55, -6.026, -15.47, 0.0, -15.17, 3.018, -15.44, 3.072, -15.75, 0.0, 12.86, -8.594, 10.94, -10.94, 11.13, -11.13, 13.09, -8.748, -15.17, 3.018, -14.29, 5.92, -14.55, 6.026, -15.44, 3.072, 10.94, -10.94, 8.594, -12.86, 8.748, -13.09, 11.13, -11.13, -14.29, 5.92, -12.86, 8.594, -13.09, 8.748, -14.55, 6.026, 8.594, -12.86, 5.92, -14.29, 6.026, -14.55, 8.748, -13.09, -12.86, 8.594, -10.94, 10.94, -11.13, 11.13, -13.09, 8.748, 5.92, -14.29, 3.018, -15.17, 3.072, -15.44, 6.026, -14.55, -3.018, 15.17, 0.0, 15.47, 0.0, 15.75, -3.072, 15.44, -10.94, 10.94, -8.594, 12.86, -8.748, 13.09, -11.13, 11.13, 3.018, -15.17, 0.0, -15.47, 0.0, -15.75, 3.072, -15.44, 5.92, 14.29, 8.594, 12.86, 8.748, 13.09, 6.026, 14.55, -8.594, 12.86, -5.92, 14.29, -6.026, 14.55, -8.748, 13.09, 0.0, -15.47, -3.018, -15.17, -3.072, -15.44, 0.0, -15.75, 8.594, 12.86, 10.94, 10.94, 11.13, 11.13, 8.748, 13.09, -5.92, 14.29, -3.018, 15.17, -3.072, 15.44, -6.026, 14.55, -3.018, -15.17, -5.92, -14.29, -6.026, -14.55, -3.072, -15.44, 10.94, 10.94, 12.86, 8.594, 13.09, 8.748, 11.13, 11.13, -3.018, 15.17, 0.0, 15.47, 0.0, 15.75, -3.072, 15.44, -5.92, -14.29, -8.594, -12.86, -8.748, -13.09, -6.026, -14.55, 12.86, 8.594, 14.29, 5.92, 14.55, 6.026, 13.09, 8.748, 3.018, 15.17, 5.92, 14.29, 6.026, 14.55, 3.072, 15.44, -8.594, -12.86, -10.94, -10.94, -11.13, -11.13, -8.748, -13.09, 14.29, 5.92, 15.17, 3.018, 15.44, 3.072, 14.55, 6.026, -10.94, -10.94, -12.86, -8.594, -13.09, -8.748, -11.13, -11.13, 15.17, 3.018, 15.47, 0.0, 15.75, 0.0, 15.44, 3.072, -12.86, -8.594, -14.29, -5.92, -14.55, -6.026, -13.09, -8.748, 15.47, 0.0, 15.17, -3.018, 15.44, -3.072, 15.75, 0.0, -14.29, -5.92, -15.17, -3.018, -15.44, -3.072, -14.55, -6.026, 0.0, 0.75, -3.219, 0.75, -3.219, -0.75, 0.0, -0.75, -3.219, 0.75, -6.314, 0.75, -6.314, -0.75, -3.219, -0.75, -6.314, 0.75, -9.167, 0.75, -9.167, -0.75, -6.314, -0.75, -9.167, 0.75, -11.67, 0.75, -11.67, -0.75, -9.167, -0.75, -0.75, 11.67, -0.75, 9.167, 0.75, 9.167, 0.75, 11.67, -0.75, 9.167, -0.75, 6.314, 0.75, 6.314, 0.75, 9.167, -0.75, 6.314, -0.75, 3.219, 0.75, 3.219, 0.75, 6.314, -0.75, 3.219, -0.75, 0.0, 0.75, 0.0, 0.75, 3.219, -0.75, 0.0, -0.75, -3.219, 0.75, -3.219, 0.75, 0.0, -0.75, -3.219, -0.75, -6.314, 0.75, -6.314, 0.75, -3.219, -0.75, -6.314, -0.75, -9.167, 0.75, -9.167, 0.75, -6.314, -0.75, -9.167, -0.75, -11.67, 0.75, -11.67, 0.75, -9.167, 11.67, 0.75, 9.167, 0.75, 9.167, -0.75, 11.67, -0.75, 9.167, 0.75, 6.314, 0.75, 6.314, -0.75, 9.167, -0.75, 6.314, 0.75, 3.219, 0.75, 3.219, -0.75, 6.314, -0.75, 3.219, 0.75, 0.0, 0.75, 0.0, -0.75, 3.219, -0.75, 0.0, 0.75, -3.219, 0.75, -3.219, -0.75, 0.0, -0.75, -3.219, 0.75, -6.314, 0.75, -6.314, -0.75, -3.219, -0.75, -6.314, 0.75, -9.167, 0.75, -9.167, -0.75, -6.314, -0.75, -9.167, 0.75, -11.67, 0.75, -11.67, -0.75, -9.167, -0.75, 0.75, -11.67, 0.75, -9.167, -0.75, -9.167, -0.75, -11.67, 0.75, -9.167, 0.75, -6.314, -0.75, -6.314, -0.75, -9.167, 0.75, -6.314, 0.75, -3.219, -0.75, -3.219, -0.75, -6.314, 0.75, -3.219, 0.75, 0.0, -0.75, 0.0, -0.75, -3.219, 0.75, 0.0, 0.75, 3.219, -0.75, 3.219, -0.75, 0.0, 0.75, 3.219, 0.75, 6.314, -0.75, 6.314, -0.75, 3.219, 0.75, 6.314, 0.75, 9.167, -0.75, 9.167, -0.75, 6.314, 0.75, 9.167, 0.75, 11.67, -0.75, 11.67, -0.75, 9.167, 11.67, 0.75, 9.167, 0.75, 9.167, -0.75, 11.67, -0.75, 9.167, 0.75, 6.314, 0.75, 6.314, -0.75, 9.167, -0.75, 6.314, 0.75, 3.219, 0.75, 3.219, -0.75, 6.314, -0.75, 3.219, 0.75, 0.0, 0.75, 0.0, -0.75, 3.219, -0.75, 0.0, 15.47, 3.018, 15.17, 3.072, 15.44, 0.0, 15.75, -8.594, 12.86, -5.92, 14.29, -6.026, 14.55, -8.748, 13.09, -10.94, 10.94, -8.594, 12.86, -8.748, 13.09, -11.13, 11.13, -12.86, 8.594, -10.94, 10.94, -11.13, 11.13, -13.09, 8.748, -14.29, 5.92, -12.86, 8.594, -13.09, 8.748, -14.55, 6.026, -15.17, 3.018, -14.29, 5.92, -14.55, 6.026, -15.44, 3.072, -15.47, 0.0, -15.17, 3.018, -15.44, 3.072, -15.75, 0.0, -15.17, -3.018, -15.47, 0.0, -15.75, 0.0, -15.44, -3.072, -14.29, -5.92, -15.17, -3.018, -15.44, -3.072, -14.55, -6.026, -12.86, -8.594, -14.29, -5.92, -14.55, -6.026, -13.09, -8.748, -10.94, -10.94, -12.86, -8.594, -13.09, -8.748, -11.13, -11.13, -8.594, -12.86, -10.94, -10.94, -11.13, -11.13, -8.748, -13.09, -5.92, -14.29, -8.594, -12.86, -8.748, -13.09, -6.026, -14.55, -3.018, -15.17, -5.92, -14.29, -6.026, -14.55, -3.072, -15.44, 0.0, -15.47, -3.018, -15.17, -3.072, -15.44, 0.0, -15.75, 3.018, -15.17, 0.0, -15.47, 0.0, -15.75, 3.072, -15.44, 5.92, -14.29, 3.018, -15.17, 3.072, -15.44, 6.026, -14.55, 8.594, -12.86, 5.92, -14.29, 6.026, -14.55, 8.748, -13.09, 10.94, -10.94, 8.594, -12.86, 8.748, -13.09, 11.13, -11.13, 12.86, -8.594, 10.94, -10.94, 11.13, -11.13, 13.09, -8.748, 14.29, -5.92, 12.86, -8.594, 13.09, -8.748, 14.55, -6.026, 15.17, -3.018, 14.29, -5.92, 14.55, -6.026, 15.44, -3.072, 15.47, 0.0, 15.17, -3.018, 15.44, -3.072, 15.75, 0.0, 15.17, 3.018, 15.47, 0.0, 15.75, 0.0, 15.44, 3.072, 14.29, 5.92, 15.17, 3.018, 15.44, 3.072, 14.55, 6.026, 12.86, 8.594, 14.29, 5.92, 14.55, 6.026, 13.09, 8.748, 10.94, 10.94, 12.86, 8.594, 13.09, 8.748, 11.13, 11.13, 8.594, 12.86, 10.94, 10.94, 11.13, 11.13, 8.748, 13.09, 5.92, 14.29, 8.594, 12.86, 8.748, 13.09, 6.026, 14.55, 3.018, 15.17, 5.92, 14.29, 6.026, 14.55, 3.072, 15.44, -5.92, 14.29, -3.018, 15.17, -3.072, 15.44, -6.026, 14.55, 3.219, 16.18, 0.0, 16.5, 0.0, 15.75, 3.072, 15.44, 6.314, 15.24, 3.219, 16.18, 3.072, 15.44, 6.026, 14.55, 9.167, 13.72, 6.314, 15.24, 6.026, 14.55, 8.748, 13.09, 11.67, 11.67, 9.167, 13.72, 8.748, 13.09, 11.13, 11.13, 13.72, 9.167, 11.67, 11.67, 11.13, 11.13, 13.09, 8.748, 15.24, 6.314, 13.72, 9.167, 13.09, 8.748, 14.55, 6.026, 16.18, 3.219, 15.24, 6.314, 14.55, 6.026, 15.44, 3.072, 16.5, 0.0, 16.18, 3.219, 15.44, 3.072, 15.75, 0.0, 16.18, -3.219, 16.5, 0.0, 15.75, 0.0, 15.44, -3.072, 15.24, -6.314, 16.18, -3.219, 15.44, -3.072, 14.55, -6.026, 13.72, -9.167, 15.24, -6.314, 14.55, -6.026, 13.09, -8.748, 11.67, -11.67, 13.72, -9.167, 13.09, -8.748, 11.13, -11.13, 9.167, -13.72, 11.67, -11.67, 11.13, -11.13, 8.748, -13.09, 6.314, -15.24, 9.167, -13.72, 8.748, -13.09, 6.026, -14.55, 3.219, -16.18, 6.314, -15.24, 6.026, -14.55, 3.072, -15.44, 0.0, -16.5, 3.219, -16.18, 3.072, -15.44, 0.0, -15.75, -3.219, -16.18, 0.0, -16.5, 0.0, -15.75, -3.072, -15.44, -6.314, -15.24, -3.219, -16.18, -3.072, -15.44, -6.026, -14.55, -9.167, -13.72, -6.314, -15.24, -6.026, -14.55, -8.748, -13.09, -11.67, -11.67, -9.167, -13.72, -8.748, -13.09, -11.13, -11.13, -13.72, -9.167, -11.67, -11.67, -11.13, -11.13, -13.09, -8.748, -15.24, -6.314, -13.72, -9.167, -13.09, -8.748, -14.55, -6.026, -16.18, -3.219, -15.24, -6.314, -14.55, -6.026, -15.44, -3.072, -16.5, 0.0, -16.18, -3.219, -15.44, -3.072, -15.75, 0.0, -16.18, 3.219, -16.5, 0.0, -15.75, 0.0, -15.44, 3.072, -15.24, 6.314, -16.18, 3.219, -15.44, 3.072, -14.55, 6.026, -13.72, 9.167, -15.24, 6.314, -14.55, 6.026, -13.09, 8.748, -11.67, 11.67, -13.72, 9.167, -13.09, 8.748, -11.13, 11.13, -9.167, 13.72, -11.67, 11.67, -11.13, 11.13, -8.748, 13.09, -6.314, 15.24, -9.167, 13.72, -8.748, 13.09, -6.026, 14.55, -3.219, 16.18, -6.314, 15.24, -6.026, 14.55, -3.072, 15.44, 0.0, 16.5, -3.219, 16.18, -3.072, 15.44, 0.0, 15.75, -3.072, 15.44, 0.0, 15.75, 0.0, 16.5, -3.219, 16.18, -6.026, 14.55, -3.072, 15.44, -3.219, 16.18, -6.314, 15.24, -8.748, 13.09, -6.026, 14.55, -6.314, 15.24, -9.167, 13.72, -11.13, 11.13, -8.748, 13.09, -9.167, 13.72, -11.67, 11.67, -13.09, 8.748, -11.13, 11.13, -11.67, 11.67, -13.72, 9.167, -14.55, 6.026, -13.09, 8.748, -13.72, 9.167, -15.24, 6.314, -15.44, 3.072, -14.55, 6.026, -15.24, 6.314, -16.18, 3.219, -15.75, 0.0, -15.44, 3.072, -16.18, 3.219, -16.5, 0.0, -15.44, -3.072, -15.75, 0.0, -16.5, 0.0, -16.18, -3.219, -14.55, -6.026, -15.44, -3.072, -16.18, -3.219, -15.24, -6.314, -13.09, -8.748, -14.55, -6.026, -15.24, -6.314, -13.72, -9.167, -11.13, -11.13, -13.09, -8.748, -13.72, -9.167, -11.67, -11.67, -8.748, -13.09, -11.13, -11.13, -11.67, -11.67, -9.167, -13.72, -6.026, -14.55, -8.748, -13.09, -9.167, -13.72, -6.314, -15.24, -3.072, -15.44, -6.026, -14.55, -6.314, -15.24, -3.219, -16.18, 0.0, -15.75, -3.072, -15.44, -3.219, -16.18, 0.0, -16.5, 3.072, -15.44, 0.0, -15.75, 0.0, -16.5, 3.219, -16.18, 6.026, -14.55, 3.072, -15.44, 3.219, -16.18, 6.314, -15.24, 8.748, -13.09, 6.026, -14.55, 6.314, -15.24, 9.167, -13.72, 11.13, -11.13, 8.748, -13.09, 9.167, -13.72, 11.67, -11.67, 13.09, -8.748, 11.13, -11.13, 11.67, -11.67, 13.72, -9.167, 14.55, -6.026, 13.09, -8.748, 13.72, -9.167, 15.24, -6.314, 15.44, -3.072, 14.55, -6.026, 15.24, -6.314, 16.18, -3.219, 15.75, 0.0, 15.44, -3.072, 16.18, -3.219, 16.5, 0.0, 15.44, 3.072, 15.75, 0.0, 16.5, 0.0, 16.18, 3.219, 14.55, 6.026, 15.44, 3.072, 16.18, 3.219, 15.24, 6.314, 13.09, 8.748, 14.55, 6.026, 15.24, 6.314, 13.72, 9.167, 11.13, 11.13, 13.09, 8.748, 13.72, 9.167, 11.67, 11.67, 8.748, 13.09, 11.13, 11.13, 11.67, 11.67, 9.167, 13.72, 6.026, 14.55, 8.748, 13.09, 9.167, 13.72, 6.314, 15.24, 3.072, 15.44, 6.026, 14.55, 6.314, 15.24, 3.219, 16.18, 0.0, 15.75, 3.072, 15.44, 3.219, 16.18, 0.0, 16.5, 0.0, 15.47, 3.018, 15.17, 3.072, 15.44, 0.0, 15.75])
me_inner_housing.materials.append(mat_material)
me_inner_housing.update()
me_outer_ring = bpy.data.meshes.new('outer_ring')
me_outer_ring.from_pydata([(0.0, 1.0, 17.0), (-3.317, 1.0, 16.67), (-6.506, 1.0, 15.71), (-9.445, 1.0, 14.13), (-12.02, 1.0, 12.02), (-14.13, 1.0, 9.445), (-15.71, 1.0, 6.506), (-16.67, 1.0, 3.317), (-17.0, 1.0, 0.0), (-16.67, 1.0, -3.317), (-15.71, 1.0, -6.506), (-14.13, 1.0, -9.445), (-12.02, 1.0, -12.02), (-9.445, 1.0, -14.13), (-6.506, 1.0, -15.71), (-3.317, 1.0, -16.67), (0.0, 1.0, -17.0), (3.317, 1.0, -16.67), (6.506, 1.0, -15.71), (9.445, 1.0, -14.13), (12.02, 1.0, -12.02), (14.13, 1.0, -9.445), (15.71, 1.0, -6.506), (16.67, 1.0, -3.317), (17.0, 1.0, 0.0), (16.67, 1.0, 3.317), (15.71, 1.0, 6.506), (14.13, 1.0, 9.445), (12.02, 1.0, 12.02), (9.445, 1.0, 14.13), (6.506, 1.0, 15.71), (3.317, 1.0, 16.67), (0.0, -1.0, 17.0), (-3.317, -1.0, 16.67), (-6.506, -1.0, 15.71), (-9.445, -1.0, 14.13), (-12.02, -1.0, 12.02), (-14.13, -1.0, 9.445), (-15.71, -1.0, 6.506), (-16.67, -1.0, 3.317), (-17.0, -1.0, 0.0), (-16.67, -1.0, -3.317), (-15.71, -1.0, -6.506), (-14.13, -1.0, -9.445), (-12.02, -1.0, -12.02), (-9.445, -1.0, -14.13), (-6.506, -1.0, -15.71), (-3.317, -1.0, -16.67), (0.0, -1.0, -17.0), (3.317, -1.0, -16.67), (6.506, -1.0, -15.71), (9.445, -1.0, -14.13), (12.02, -1.0, -12.02), (14.13, -1.0, -9.445), (15.71, -1.0, -6.506), (16.67, -1.0, -3.317), (17.0, -1.0, 0.0), (16.67, -1.0, 3.317), (15.71, -1.0, 6.506), (14.13, -1.0, 9.445), (12.02, -1.0, 12.02), (9.445, -1.0, 14.13), (6.506, -1.0, 15.71), (3.317, -1.0, 16.67), (0.0, 0.5, 18.0), (0.0, 1.0, 17.5), (-3.414, 1.0, 17.16), (-3.512, 0.5, 17.65), (-6.696, 1.0, 16.17), (-6.888, 0.5, 16.63), (-9.721, 1.0, 14.55), (-10.0, 0.5, 14.97), (-12.37, 1.0, 12.37), (-12.73, 0.5, 12.73), (-14.55, 1.0, 9.721), (-14.97, 0.5, 10.0), (-16.17, 1.0, 6.696), (-16.63, 0.5, 6.888), (-17.16, 1.0, 3.414), (-17.65, 0.5, 3.512), (-17.5, 1.0, 0.0), (-18.0, 0.5, 0.0), (-17.16, 1.0, -3.414), (-17.65, 0.5, -3.512), (-16.17, 1.0, -6.696), (-16.63, 0.5, -6.888), (-14.55, 1.0, -9.721), (-14.97, 0.5, -10.0), (-12.37, 1.0, -12.37), (-12.73, 0.5, -12.73), (-9.721, 1.0, -14.55), (-10.0, 0.5, -14.97), (-6.696, 1.0, -16.17), (-6.888, 0.5, -16.63), (-3.414, 1.0, -17.16), (-3.512, 0.5, -17.65), (0.0, 1.0, -17.5), (0.0, 0.5, -18.0), (3.414, 1.0, -17.16), (3.512, 0.5, -17.65), (6.696, 1.0, -16.17), (6.888, 0.5, -16.63), (9.721, 1.0, -14.55), (10.0, 0.5, -14.97), (12.37, 1.0, -12.37), (12.73, 0.5, -12.73), (14.55, 1.0, -9.721), (14.97, 0.5, -10.0), (16.17, 1.0, -6.696), (16.63, 0.5, -6.888), (17.16, 1.0, -3.414), (17.65, 0.5, -3.512), (17.5, 1.0, 0.0), (18.0, 0.5, 0.0), (17.16, 1.0, 3.414), (17.65, 0.5, 3.512), (16.17, 1.0, 6.696), (16.63, 0.5, 6.888), (14.55, 1.0, 9.721), (14.97, 0.5, 10.0), (12.37, 1.0, 12.37), (12.73, 0.5, 12.73), (9.721, 1.0, 14.55), (10.0, 0.5, 14.97), (6.696, 1.0, 16.17), (6.888, 0.5, 16.63), (3.414, 1.0, 17.16), (3.512, 0.5, 17.65), (0.0, -1.0, 17.5), (0.0, -0.5, 18.0), (-3.512, -0.5, 17.65), (-3.414, -1.0, 17.16), (-6.888, -0.5, 16.63), (-6.696, -1.0, 16.17), (-10.0, -0.5, 14.97), (-9.721, -1.0, 14.55), (-12.73, -0.5, 12.73), (-12.37, -1.0, 12.37), (-14.97, -0.5, 10.0), (-14.55, -1.0, 9.721), (-16.63, -0.5, 6.888), (-16.17, -1.0, 6.696), (-17.65, -0.5, 3.512), (-17.16, -1.0, 3.414), (-18.0, -0.5, 0.0), (-17.5, -1.0, 0.0), (-17.65, -0.5, -3.512), (-17.16, -1.0, -3.414), (-16.63, -0.5, -6.888), (-16.17, -1.0, -6.696), (-14.97, -0.5, -10.0), (-14.55, -1.0, -9.721), (-12.73, -0.5, -12.73), (-12.37, -1.0, -12.37), (-10.0, -0.5, -14.97), (-9.721, -1.0, -14.55), (-6.888, -0.5, -16.63), (-6.696, -1.0, -16.17), (-3.512, -0.5, -17.65), (-3.414, -1.0, -17.16), (0.0, -0.5, -18.0), (0.0, -1.0, -17.5), (3.512, -0.5, -17.65), (3.414, -1.0, -17.16), (6.888, -0.5, -16.63), (6.696, -1.0, -16.17), (10.0, -0.5, -14.97), (9.721, -1.0, -14.55), (12.73, -0.5, -12.73), (12.37, -1.0, -12.37), (14.97, -0.5, -10.0), (14.55, -1.0, -9.721), (16.63, -0.5, -6.888), (16.17, -1.0, -6.696), (17.65, -0.5, -3.512), (17.16, -1.0, -3.414), (18.0, -0.5, 0.0), (17.5, -1.0, 0.0), (17.65, -0.5, 3.512), (17.16, -1.0, 3.414), (16.63, -0.5, 6.888), (16.17, -1.0, 6.696), (14.97, -0.5, 10.0), (14.55, -1.0, 9.721), (12.73, -0.5, 12.73), (12.37, -1.0, 12.37), (10.0, -0.5, 14.97), (9.721, -1.0, 14.55), (6.888, -0.5, 16.63), (6.696, -1.0, 16.17), (3.512, -0.5, 17.65), (3.414, -1.0, 17.16)], [], [(14, 46, 47, 15), (1, 33, 34, 2), (28, 60, 61, 29), (15, 47, 48, 16), (2, 34, 35, 3), (29, 61, 62, 30), (16, 48, 49, 17), (3, 35, 36, 4), (30, 62, 63, 31), (17, 49, 50, 18), (4, 36, 37, 5), (31, 63, 32, 0), (18, 50, 51, 19), (5, 37, 38, 6), (19, 51, 52, 20), (6, 38, 39, 7), (20, 52, 53, 21), (7, 39, 40, 8), (21, 53, 54, 22), (8, 40, 41, 9), (22, 54, 55, 23), (9, 41, 42, 10), (23, 55, 56, 24), (10, 42, 43, 11), (24, 56, 57, 25), (11, 43, 44, 12), (25, 57, 58, 26), (12, 44, 45, 13), (26, 58, 59, 27), (13, 45, 46, 14), (0, 32, 33, 1), (27, 59, 60, 28), (15, 16, 96, 94), (2, 3, 70, 68), (29, 30, 124, 122), (16, 17, 98, 96), (3, 4, 72, 70), (30, 31, 126, 124), (17, 18, 100, 98), (4, 5, 74, 72), (33, 32, 128, 131), (18, 19, 102, 100), (5, 6, 76, 74), (1, 2, 68, 66), (19, 20, 104, 102), (6, 7, 78, 76), (20, 21, 106, 104), (7, 8, 80, 78), (21, 22, 108, 106), (8, 9, 82, 80), (22, 23, 110, 108), (9, 10, 84, 82), (23, 24, 112, 110), (10, 11, 86, 84), (24, 25, 114, 112), (11, 12, 88, 86), (25, 26, 116, 114), (12, 13, 90, 88), (26, 27, 118, 116), (13, 14, 92, 90), (27, 28, 120, 118), (14, 15, 94, 92), (31, 0, 65, 126), (28, 29, 122, 120), (64, 67, 130, 129), (67, 69, 132, 130), (69, 71, 134, 132), (71, 73, 136, 134), (73, 75, 138, 136), (75, 77, 140, 138), (77, 79, 142, 140), (79, 81, 144, 142), (81, 83, 146, 144), (83, 85, 148, 146), (85, 87, 150, 148), (87, 89, 152, 150), (89, 91, 154, 152), (91, 93, 156, 154), (93, 95, 158, 156), (95, 97, 160, 158), (97, 99, 162, 160), (99, 101, 164, 162), (101, 103, 166, 164), (103, 105, 168, 166), (105, 107, 170, 168), (107, 109, 172, 170), (109, 111, 174, 172), (111, 113, 176, 174), (113, 115, 178, 176), (115, 117, 180, 178), (117, 119, 182, 180), (119, 121, 184, 182), (121, 123, 186, 184), (123, 125, 188, 186), (125, 127, 190, 188), (127, 64, 129, 190), (32, 63, 191, 128), (35, 34, 133, 135), (36, 35, 135, 137), (37, 36, 137, 139), (38, 37, 139, 141), (39, 38, 141, 143), (40, 39, 143, 145), (41, 40, 145, 147), (42, 41, 147, 149), (43, 42, 149, 151), (44, 43, 151, 153), (45, 44, 153, 155), (46, 45, 155, 157), (47, 46, 157, 159), (48, 47, 159, 161), (49, 48, 161, 163), (50, 49, 163, 165), (51, 50, 165, 167), (52, 51, 167, 169), (53, 52, 169, 171), (54, 53, 171, 173), (55, 54, 173, 175), (56, 55, 175, 177), (57, 56, 177, 179), (58, 57, 179, 181), (59, 58, 181, 183), (60, 59, 183, 185), (61, 60, 185, 187), (62, 61, 187, 189), (63, 62, 189, 191), (34, 33, 131, 133), (67, 64, 65, 66), (69, 67, 66, 68), (71, 69, 68, 70), (73, 71, 70, 72), (75, 73, 72, 74), (77, 75, 74, 76), (79, 77, 76, 78), (81, 79, 78, 80), (83, 81, 80, 82), (85, 83, 82, 84), (87, 85, 84, 86), (89, 87, 86, 88), (91, 89, 88, 90), (93, 91, 90, 92), (95, 93, 92, 94), (97, 95, 94, 96), (99, 97, 96, 98), (101, 99, 98, 100), (103, 101, 100, 102), (105, 103, 102, 104), (107, 105, 104, 106), (109, 107, 106, 108), (111, 109, 108, 110), (113, 111, 110, 112), (115, 113, 112, 114), (117, 115, 114, 116), (119, 117, 116, 118), (121, 119, 118, 120), (123, 121, 120, 122), (125, 123, 122, 124), (127, 125, 124, 126), (64, 127, 126, 65), (131, 128, 129, 130), (133, 131, 130, 132), (135, 133, 132, 134), (137, 135, 134, 136), (139, 137, 136, 138), (141, 139, 138, 140), (143, 141, 140, 142), (145, 143, 142, 144), (147, 145, 144, 146), (149, 147, 146, 148), (151, 149, 148, 150), (153, 151, 150, 152), (155, 153, 152, 154), (157, 155, 154, 156), (159, 157, 156, 158), (161, 159, 158, 160), (163, 161, 160, 162), (165, 163, 162, 164), (167, 165, 164, 166), (169, 167, 166, 168), (171, 169, 168, 170), (173, 171, 170, 172), (175, 173, 172, 174), (177, 175, 174, 176), (179, 177, 176, 178), (181, 179, 178, 180), (183, 181, 180, 182), (185, 183, 182, 184), (187, 185, 184, 186), (189, 187, 186, 188), (191, 189, 188, 190), (128, 191, 190, 129), (0, 1, 66, 65)])
_uv = me_outer_ring.uv_layers.new(name='UVMap')
_uv.uv.foreach_set('vector', [-6.506, 1.0, -6.506, -1.0, -3.317, -1.0, -3.317, 1.0, 3.317, 1.0, 3.317, -1.0, 6.506, -1.0, 6.506, 1.0, -12.02, 1.0, -12.02, -1.0, -9.445, -1.0, -9.445, 1.0, -3.317, 1.0, -3.317, -1.0, 0.0, -1.0, 0.0, 1.0, 6.506, 1.0, 6.506, -1.0, 9.445, -1.0, 9.445, 1.0, -9.445, 1.0, -9.445, -1.0, -6.506, -1.0, -6.506, 1.0, 0.0, 1.0, 0.0, -1.0, 3.317, -1.0, 3.317, 1.0, 9.445, 1.0, 9.445, -1.0, 12.02, -1.0, 12.02, 1.0, -6.506, 1.0, -6.506, -1.0, -3.317, -1.0, -3.317, 1.0, 3.317, 1.0, 3.317, -1.0, 6.506, -1.0, 6.506, 1.0, 1.0, 12.02, -1.0, 12.02, -1.0, 9.445, 1.0, 9.445, -3.317, 1.0, -3.317, -1.0, 0.0, -1.0, 0.0, 1.0, 6.506, 1.0, 6.506, -1.0, 9.445, -1.0, 9.445, 1.0, 1.0, 9.445, -1.0, 9.445, -1.0, 6.506, 1.0, 6.506, 9.445, 1.0, 9.445, -1.0, 12.02, -1.0, 12.02, 1.0, 1.0, 6.506, -1.0, 6.506, -1.0, 3.317, 1.0, 3.317, -1.0, -12.02, 1.0, -12.02, 1.0, -9.445, -1.0, -9.445, 1.0, 3.317, -1.0, 3.317, -1.0, 0.0, 1.0, 0.0, -1.0, -9.445, 1.0, -9.445, 1.0, -6.506, -1.0, -6.506, 1.0, 0.0, -1.0, 0.0, -1.0, -3.317, 1.0, -3.317, -1.0, -6.506, 1.0, -6.506, 1.0, -3.317, -1.0, -3.317, 1.0, -3.317, -1.0, -3.317, -1.0, -6.506, 1.0, -6.506, -1.0, -3.317, 1.0, -3.317, 1.0, 0.0, -1.0, 0.0, 1.0, -6.506, -1.0, -6.506, -1.0, -9.445, 1.0, -9.445, -1.0, 0.0, 1.0, 0.0, 1.0, 3.317, -1.0, 3.317, 1.0, -9.445, -1.0, -9.445, -1.0, -12.02, 1.0, -12.02, -1.0, 3.317, 1.0, 3.317, 1.0, 6.506, -1.0, 6.506, -12.02, 1.0, -12.02, -1.0, -9.445, -1.0, -9.445, 1.0, -1.0, 6.506, 1.0, 6.506, 1.0, 9.445, -1.0, 9.445, -9.445, 1.0, -9.445, -1.0, -6.506, -1.0, -6.506, 1.0, 0.0, 1.0, 0.0, -1.0, 3.317, -1.0, 3.317, 1.0, -1.0, 9.445, 1.0, 9.445, 1.0, 12.02, -1.0, 12.02, 3.317, -16.67, 0.0, -17.0, 0.0, -17.5, 3.414, -17.16, 6.506, 15.71, 9.445, 14.13, 9.721, 14.55, 6.696, 16.17, -9.445, 14.13, -6.506, 15.71, -6.696, 16.17, -9.721, 14.55, 0.0, -17.0, -3.317, -16.67, -3.414, -17.16, 0.0, -17.5, 9.445, 14.13, 12.02, 12.02, 12.37, 12.37, 9.721, 14.55, -6.506, 15.71, -3.317, 16.67, -3.414, 17.16, -6.696, 16.17, -3.317, -16.67, -6.506, -15.71, -6.696, -16.17, -3.414, -17.16, 12.02, 12.02, 14.13, 9.445, 14.55, 9.721, 12.37, 12.37, -3.317, 16.67, 0.0, 17.0, 0.0, 17.5, -3.414, 17.16, -6.506, -15.71, -9.445, -14.13, -9.721, -14.55, -6.696, -16.17, 14.13, 9.445, 15.71, 6.506, 16.17, 6.696, 14.55, 9.721, 3.317, 16.67, 6.506, 15.71, 6.696, 16.17, 3.414, 17.16, -9.445, -14.13, -12.02, -12.02, -12.37, -12.37, -9.721, -14.55, 15.71, 6.506, 16.67, 3.317, 17.16, 3.414, 16.17, 6.696, -12.02, -12.02, -14.13, -9.445, -14.55, -9.721, -12.37, -12.37, 16.67, 3.317, 17.0, 0.0, 17.5, 0.0, 17.16, 3.414, -14.13, -9.445, -15.71, -6.506, -16.17, -6.696, -14.55, -9.721, 17.0, 0.0, 16.67, -3.317, 17.16, -3.414, 17.5, 0.0, -15.71, -6.506, -16.67, -3.317, -17.16, -3.414, -16.17, -6.696, 16.67, -3.317, 15.71, -6.506, 16.17, -6.696, 17.16, -3.414, -16.67, -3.317, -17.0, 0.0, -17.5, 0.0, -17.16, -3.414, 15.71, -6.506, 14.13, -9.445, 14.55, -9.721, 16.17, -6.696, -17.0, 0.0, -16.67, 3.317, -17.16, 3.414, -17.5, 0.0, 14.13, -9.445, 12.02, -12.02, 12.37, -12.37, 14.55, -9.721, -16.67, 3.317, -15.71, 6.506, -16.17, 6.696, -17.16, 3.414, 12.02, -12.02, 9.445, -14.13, 9.721, -14.55, 12.37, -12.37, -15.71, 6.506, -14.13, 9.445, -14.55, 9.721, -16.17, 6.696, 9.445, -14.13, 6.506, -15.71, 6.696, -16.17, 9.721, -14.55, -14.13, 9.445, -12.02, 12.02, -12.37, 12.37, -14.55, 9.721, 6.506, -15.71, 3.317, -16.67, 3.414, -17.16, 6.696, -16.17, -3.317, 16.67, 0.0, 17.0, 0.0, 17.5, -3.414, 17.16, -12.02, 12.02, -9.445, 14.13, -9.721, 14.55, -12.37, 12.37, 0.0, 0.5, -3.512, 0.5, -3.512, -0.5, 0.0, -0.5, -3.512, 0.5, -6.888, 0.5, -6.888, -0.5, -3.512, -0.5, -6.888, 0.5, -10.0, 0.5, -10.0, -0.5, -6.888, -0.5, -10.0, 0.5, -12.73, 0.5, -12.73, -0.5, -10.0, -0.5, -0.5, 12.73, -0.5, 10.0, 0.5, 10.0, 0.5, 12.73, -0.5, 10.0, -0.5, 6.888, 0.5, 6.888, 0.5, 10.0, -0.5, 6.888, -0.5, 3.512, 0.5, 3.512, 0.5, 6.888, -0.5, 3.512, -0.5, 0.0, 0.5, 0.0, 0.5, 3.512, -0.5, 0.0, -0.5, -3.512, 0.5, -3.512, 0.5, 0.0, -0.5, -3.512, -0.5, -6.888, 0.5, -6.888, 0.5, -3.512, -0.5, -6.888, -0.5, -10.0, 0.5, -10.0, 0.5, -6.888, -0.5, -10.0, -0.5, -12.73, 0.5, -12.73, 0.5, -10.0, 12.73, 0.5, 10.0, 0.5, 10.0, -0.5, 12.73, -0.5, 10.0, 0.5, 6.888, 0.5, 6.888, -0.5, 10.0, -0.5, 6.888, 0.5, 3.512, 0.5, 3.512, -0.5, 6.888, -0.5, 3.512, 0.5, 0.0, 0.5, 0.0, -0.5, 3.512, -0.5, 0.0, 0.5, -3.512, 0.5, -3.512, -0.5, 0.0, -0.5, -3.512, 0.5, -6.888, 0.5, -6.888, -0.5, -3.512, -0.5, -6.888, 0.5, -10.0, 0.5, -10.0, -0.5, -6.888, -0.5, -10.0, 0.5, -12.73, 0.5, -12.73, -0.5, -10.0, -0.5, 0.5, -12.73, 0.5, -10.0, -0.5, -10.0, -0.5, -12.73, 0.5, -10.0, 0.5, -6.888, -0.5, -6.888, -0.5, -10.0, 0.5, -6.888, 0.5, -3.512, -0.5, -3.512, -0.5, -6.888, 0.5, -3.512, 0.5, 0.0, -0.5, 0.0, -0.5, -3.512, 0.5, 0.0, 0.5, 3.512, -0.5, 3.512, -0.5, 0.0, 0.5, 3.512, 0.5, 6.888, -0.5, 6.888, -0.5, 3.512, 0.5, 6.888, 0.5, 10.0, -0.5, 10.0, -0.5, 6.888, 0.5, 10.0, 0.5, 12.73, -0.5, 12.73, -0.5, 10.0, 12.73, 0.5, 10.0, 0.5, 10.0, -0.5, 12.73, -0.5, 10.0, 0.5, 6.888, 0.5, 6.888, -0.5, 10.0, -0.5, 6.888, 0.5, 3.512, 0.5, 3.512, -0.5, 6.888, -0.5, 3.512, 0.5, 0.0, 0.5, 0.0, -0.5, 3.512, -0.5, 0.0, 17.0, 3.317, 16.67, 3.414, 17.16, 0.0, 17.5, -9.445, 14.13, -6.506, 15.71, -6.696, 16.17, -9.721, 14.55, -12.02, 12.02, -9.445, 14.13, -9.721, 14.55, -12.37, 12.37, -14.13, 9.445, -12.02, 12.02, -12.37, 12.37, -14.55, 9.721, -15.71, 6.506, -14.13, 9.445, -14.55, 9.721, -16.17, 6.696, -16.67, 3.317, -15.71, 6.506, -16.17, 6.696, -17.16, 3.414, -17.0, 0.0, -16.67, 3.317, -17.16, 3.414, -17.5, 0.0, -16.67, -3.317, -17.0, 0.0, -17.5, 0.0, -17.16, -3.414, -15.71, -6.506, -16.67, -3.317, -17.16, -3.414, -16.17, -6.696, -14.13, -9.445, -15.71, -6.506, -16.17, -6.696, -14.55, -9.721, -12.02, -12.02, -14.13, -9.445, -14.55, -9.721, -12.37, -12.37, -9.445, -14.13, -12.02, -12.02, -12.37, -12.37, -9.721, -14.55, -6.506, -15.71, -9.445, -14.13, -9.721, -14.55, -6.696, -16.17, -3.317, -16.67, -6.506, -15.71, -6.696, -16.17, -3.414, -17.16, 0.0, -17.0, -3.317, -16.67, -3.414, -17.16, 0.0, -17.5, 3.317, -16.67, 0.0, -17.0, 0.0, -17.5, 3.414, -17.16, 6.506, -15.71, 3.317, -16.67, 3.414, -17.16, 6.696, -16.17, 9.445, -14.13, 6.506, -15.71, 6.696, -16.17, 9.721, -14.55, 12.02, -12.02, 9.445, -14.13, 9.721, -14.55, 12.37, -12.37, 14.13, -9.445, 12.02, -12.02, 12.37, -12.37, 14.55, -9.721, 15.71, -6.506, 14.13, -9.445, 14.55, -9.721, 16.17, -6.696, 16.67, -3.317, 15.71, -6.506, 16.17, -6.696, 17.16, -3.414, 17.0, 0.0, 16.67, -3.317, 17.16, -3.414, 17.5, 0.0, 16.67, 3.317, 17.0, 0.0, 17.5, 0.0, 17.16, 3.414, 15.71, 6.506, 16.67, 3.317, 17.16, 3.414, 16.17, 6.696, 14.13, 9.445, 15.71, 6.506, 16.17, 6.696, 14.55, 9.721, 12.02, 12.02, 14.13, 9.445, 14.55, 9.721, 12.37, 12.37, 9.445, 14.13, 12.02, 12.02, 12.37, 12.37, 9.721, 14.55, 6.506, 15.71, 9.445, 14.13, 9.721, 14.55, 6.696, 16.17, 3.317, 16.67, 6.506, 15.71, 6.696, 16.17, 3.414, 17.16, -6.506, 15.71, -3.317, 16.67, -3.414, 17.16, -6.696, 16.17, 3.512, 17.65, 0.0, 18.0, 0.0, 17.5, 3.414, 17.16, 6.888, 16.63, 3.512, 17.65, 3.414, 17.16, 6.696, 16.17, 10.0, 14.97, 6.888, 16.63, 6.696, 16.17, 9.721, 14.55, 12.73, 12.73, 10.0, 14.97, 9.721, 14.55, 12.37, 12.37, 14.97, 10.0, 12.73, 12.73, 12.37, 12.37, 14.55, 9.721, 16.63, 6.888, 14.97, 10.0, 14.55, 9.721, 16.17, 6.696, 17.65, 3.512, 16.63, 6.888, 16.17, 6.696, 17.16, 3.414, 18.0, 0.0, 17.65, 3.512, 17.16, 3.414, 17.5, 0.0, 17.65, -3.512, 18.0, 0.0, 17.5, 0.0, 17.16, -3.414, 16.63, -6.888, 17.65, -3.512, 17.16, -3.414, 16.17, -6.696, 14.97, -10.0, 16.63, -6.888, 16.17, -6.696, 14.55, -9.721, 12.73, -12.73, 14.97, -10.0, 14.55, -9.721, 12.37, -12.37, 10.0, -14.97, 12.73, -12.73, 12.37, -12.37, 9.721, -14.55, 6.888, -16.63, 10.0, -14.97, 9.721, -14.55, 6.696, -16.17, 3.512, -17.65, 6.888, -16.63, 6.696, -16.17, 3.414, -17.16, 0.0, -18.0, 3.512, -17.65, 3.414, -17.16, 0.0, -17.5, -3.512, -17.65, 0.0, -18.0, 0.0, -17.5, -3.414, -17.16, -6.888, -16.63, -3.512, -17.65, -3.414, -17.16, -6.696, -16.17, -10.0, -14.97, -6.888, -16.63, -6.696, -16.17, -9.721, -14.55, -12.73, -12.73, -10.0, -14.97, -9.721, -14.55, -12.37, -12.37, -14.97, -10.0, -12.73, -12.73, -12.37, -12.37, -14.55, -9.721, -16.63, -6.888, -14.97, -10.0, -14.55, -9.721, -16.17, -6.696, -17.65, -3.512, -16.63, -6.888, -16.17, -6.696, -17.16, -3.414, -18.0, 0.0, -17.65, -3.512, -17.16, -3.414, -17.5, 0.0, -17.65, 3.512, -18.0, 0.0, -17.5, 0.0, -17.16, 3.414, -16.63, 6.888, -17.65, 3.512, -17.16, 3.414, -16.17, 6.696, -14.97, 10.0, -16.63, 6.888, -16.17, 6.696, -14.55, 9.721, -12.73, 12.73, -14.97, 10.0, -14.55, 9.721, -12.37, 12.37, -10.0, 14.97, -12.73, 12.73, -12.37, 12.37, -9.721, 14.55, -6.888, 16.63, -10.0, 14.97, -9.721, 14.55, -6.696, 16.17, -3.512, 17.65, -6.888, 16.63, -6.696, 16.17, -3.414, 17.16, 0.0, 18.0, -3.512, 17.65, -3.414, 17.16, 0.0, 17.5, -3.414, 17.16, 0.0, 17.5, 0.0, 18.0, -3.512, 17.65, -6.696, 16.17, -3.414, 17.16, -3.512, 17.65, -6.888, 16.63, -9.721, 14.55, -6.696, 16.17, -6.888, 16.63, -10.0, 14.97, -12.37, 12.37, -9.721, 14.55, -10.0, 14.97, -12.73, 12.73, -14.55, 9.721, -12.37, 12.37, -12.73, 12.73, -14.97, 10.0, -16.17, 6.696, -14.55, 9.721, -14.97, 10.0, -16.63, 6.888, -17.16, 3.414, -16.17, 6.696, -16.63, 6.888, -17.65, 3.512, -17.5, 0.0, -17.16, 3.414, -17.65, 3.512, -18.0, 0.0, -17.16, -3.414, -17.5, 0.0, -18.0, 0.0, -17.65, -3.512, -16.17, -6.696, -17.16, -3.414, -17.65, -3.512, -16.63, -6.888, -14.55, -9.721, -16.17, -6.696, -16.63, -6.888, -14.97, -10.0, -12.37, -12.37, -14.55, -9.721, -14.97, -10.0, -12.73, -12.73, -9.721, -14.55, -12.37, -12.37, -12.73, -12.73, -10.0, -14.97, -6.696, -16.17, -9.721, -14.55, -10.0, -14.97, -6.888, -16.63, -3.414, -17.16, -6.696, -16.17, -6.888, -16.63, -3.512, -17.65, 0.0, -17.5, -3.414, -17.16, -3.512, -17.65, 0.0, -18.0, 3.414, -17.16, 0.0, -17.5, 0.0, -18.0, 3.512, -17.65, 6.696, -16.17, 3.414, -17.16, 3.512, -17.65, 6.888, -16.63, 9.721, -14.55, 6.696, -16.17, 6.888, -16.63, 10.0, -14.97, 12.37, -12.37, 9.721, -14.55, 10.0, -14.97, 12.73, -12.73, 14.55, -9.721, 12.37, -12.37, 12.73, -12.73, 14.97, -10.0, 16.17, -6.696, 14.55, -9.721, 14.97, -10.0, 16.63, -6.888, 17.16, -3.414, 16.17, -6.696, 16.63, -6.888, 17.65, -3.512, 17.5, 0.0, 17.16, -3.414, 17.65, -3.512, 18.0, 0.0, 17.16, 3.414, 17.5, 0.0, 18.0, 0.0, 17.65, 3.512, 16.17, 6.696, 17.16, 3.414, 17.65, 3.512, 16.63, 6.888, 14.55, 9.721, 16.17, 6.696, 16.63, 6.888, 14.97, 10.0, 12.37, 12.37, 14.55, 9.721, 14.97, 10.0, 12.73, 12.73, 9.721, 14.55, 12.37, 12.37, 12.73, 12.73, 10.0, 14.97, 6.696, 16.17, 9.721, 14.55, 10.0, 14.97, 6.888, 16.63, 3.414, 17.16, 6.696, 16.17, 6.888, 16.63, 3.512, 17.65, 0.0, 17.5, 3.414, 17.16, 3.512, 17.65, 0.0, 18.0, 0.0, 17.0, 3.317, 16.67, 3.414, 17.16, 0.0, 17.5])
me_outer_ring.materials.append(mat_material)
me_outer_ring.update()
me_left_pivot = bpy.data.meshes.new('left_pivot')
me_left_pivot.from_pydata([(-17.5, 0.75, -5.662e-08), (-15.5, 0.75, 5.662e-08), (-17.5, 0.5303, -0.5303), (-15.5, 0.5303, -0.5303), (-17.5, 0.0, -0.75), (-15.5, 0.0, -0.75), (-17.5, -0.5303, -0.5303), (-15.5, -0.5303, -0.5303), (-17.5, -0.75, -5.662e-08), (-15.5, -0.75, 5.662e-08), (-17.5, -0.5303, 0.5303), (-15.5, -0.5303, 0.5303), (-17.5, 0.0, 0.75), (-15.5, 0.0, 0.75), (-17.5, 0.5303, 0.5303), (-15.5, 0.5303, 0.5303)], [], [(0, 1, 3, 2), (2, 3, 5, 4), (4, 5, 7, 6), (6, 7, 9, 8), (8, 9, 11, 10), (10, 11, 13, 12), (3, 1, 15, 13, 11, 9, 7, 5), (12, 13, 15, 14), (14, 15, 1, 0), (0, 2, 4, 6, 8, 10, 12, 14)])
_uv = me_left_pivot.uv_layers.new(name='UVMap')
_uv.uv.foreach_set('vector', [17.5, -5.662e-08, 15.5, 5.662e-08, 15.5, -0.5303, 17.5, -0.5303, 17.5, 0.5303, 15.5, 0.5303, 15.5, 0.0, 17.5, 0.0, 17.5, 0.0, 15.5, 0.0, 15.5, -0.5303, 17.5, -0.5303, -17.5, -0.5303, -15.5, -0.5303, -15.5, 5.662e-08, -17.5, -5.662e-08, -17.5, -5.662e-08, -15.5, 5.662e-08, -15.5, 0.5303, -17.5, 0.5303, -17.5, -0.5303, -15.5, -0.5303, -15.5, 0.0, -17.5, 0.0, 0.5303, -0.5303, 0.75, 5.662e-08, 0.5303, 0.5303, 0.0, 0.75, -0.5303, 0.5303, -0.75, 5.662e-08, -0.5303, -0.5303, 0.0, -0.75, -17.5, 0.0, -15.5, 0.0, -15.5, 0.5303, -17.5, 0.5303, 17.5, 0.5303, 15.5, 0.5303, 15.5, 5.662e-08, 17.5, -5.662e-08, -0.75, -5.662e-08, -0.5303, -0.5303, 0.0, -0.75, 0.5303, -0.5303, 0.75, -5.662e-08, 0.5303, 0.5303, 0.0, 0.75, -0.5303, 0.5303])
me_left_pivot.materials.append(mat_material)
me_left_pivot.update()
me_right_pivot = bpy.data.meshes.new('right_pivot')
me_right_pivot.from_pydata([(15.5, 0.75, -5.662e-08), (17.5, 0.75, 5.662e-08), (15.5, 0.5303, -0.5303), (17.5, 0.5303, -0.5303), (15.5, 0.0, -0.75), (17.5, 0.0, -0.75), (15.5, -0.5303, -0.5303), (17.5, -0.5303, -0.5303), (15.5, -0.75, -5.662e-08), (17.5, -0.75, 5.662e-08), (15.5, -0.5303, 0.5303), (17.5, -0.5303, 0.5303), (15.5, 0.0, 0.75), (17.5, 0.0, 0.75), (15.5, 0.5303, 0.5303), (17.5, 0.5303, 0.5303)], [], [(0, 1, 3, 2), (2, 3, 5, 4), (4, 5, 7, 6), (6, 7, 9, 8), (8, 9, 11, 10), (10, 11, 13, 12), (3, 1, 15, 13, 11, 9, 7, 5), (12, 13, 15, 14), (14, 15, 1, 0), (0, 2, 4, 6, 8, 10, 12, 14)])
_uv = me_right_pivot.uv_layers.new(name='UVMap')
_uv.uv.foreach_set('vector', [-15.5, -5.662e-08, -17.5, 5.662e-08, -17.5, -0.5303, -15.5, -0.5303, -15.5, 0.5303, -17.5, 0.5303, -17.5, 0.0, -15.5, 0.0, -15.5, 0.0, -17.5, 0.0, -17.5, -0.5303, -15.5, -0.5303, 15.5, -0.5303, 17.5, -0.5303, 17.5, 5.662e-08, 15.5, -5.662e-08, 15.5, -5.662e-08, 17.5, 5.662e-08, 17.5, 0.5303, 15.5, 0.5303, 15.5, -0.5303, 17.5, -0.5303, 17.5, 0.0, 15.5, 0.0, 0.5303, -0.5303, 0.75, 5.662e-08, 0.5303, 0.5303, 0.0, 0.75, -0.5303, 0.5303, -0.75, 5.662e-08, -0.5303, -0.5303, 0.0, -0.75, 15.5, 0.0, 17.5, 0.0, 17.5, 0.5303, 15.5, 0.5303, -15.5, 0.5303, -17.5, 0.5303, -17.5, 5.662e-08, -15.5, -5.662e-08, -0.75, -5.662e-08, -0.5303, -0.5303, 0.0, -0.75, 0.5303, -0.5303, 0.75, -5.662e-08, 0.5303, 0.5303, 0.0, 0.75, -0.5303, 0.5303])
me_right_pivot.materials.append(mat_material)
me_right_pivot.update()
me_light_001 = bpy.data.meshes.new('light.001')
me_light_001.from_pydata([(0.0, -5.96e-09, 0.1), (0.0, -0.03, 0.07897), (0.05878, -5.96e-09, 0.0809), (0.04642, -0.03, 0.06389), (0.09511, 0.0, 0.0309), (0.07511, -0.03, 0.0244), (0.09511, 0.0, -0.0309), (0.07511, -0.03, -0.0244), (0.05878, 0.0, -0.0809), (0.04642, -0.03, -0.06389), (0.0, 0.0, -0.1), (0.0, -0.03, -0.07897), (-0.05878, 0.0, -0.0809), (-0.04642, -0.03, -0.06389), (-0.09511, 0.0, -0.0309), (-0.07511, -0.03, -0.0244), (-0.09511, 0.0, 0.0309), (-0.07511, -0.03, 0.0244), (-0.05878, -5.96e-09, 0.0809), (-0.04642, -0.03, 0.06389), (0.05878, -0.04, 0.0809), (0.0, -0.04, 0.1), (0.09511, -0.04, 0.0309), (0.09511, -0.04, -0.0309), (0.05878, -0.04, -0.0809), (0.0, -0.04, -0.1), (-0.05878, -0.04, -0.0809), (-0.09511, -0.04, -0.0309), (-0.09511, -0.04, 0.0309), (-0.05878, -0.04, 0.0809)], [], [(0, 21, 20, 2), (2, 20, 22, 4), (4, 22, 23, 6), (6, 23, 24, 8), (8, 24, 25, 10), (10, 25, 26, 12), (12, 26, 27, 14), (14, 27, 28, 16), (3, 1, 19, 17, 15, 13, 11, 9, 7, 5), (16, 28, 29, 18), (18, 29, 21, 0), (1, 3, 20, 21), (3, 5, 22, 20), (5, 7, 23, 22), (7, 9, 24, 23), (9, 11, 25, 24), (11, 13, 26, 25), (13, 15, 27, 26), (15, 17, 28, 27), (17, 19, 29, 28), (19, 1, 21, 29)])
me_light_001.polygons.foreach_set('material_index', [0, 0, 0, 0, 0, 0, 0, 0, 1, 0, 0, 0, 0, 0, 0, 0, 0, 0, 0, 0, 0])
_uv = me_light_001.uv_layers.new(name='UVMap')
_uv.uv.foreach_set('vector', [0.0, -5.96e-09, 0.0, -0.04, 0.05878, -0.04, 0.05878, -5.96e-09, -5.96e-09, 0.0809, -0.04, 0.0809, -0.04, 0.0309, 0.0, 0.0309, 0.0, 0.0309, -0.04, 0.0309, -0.04, -0.0309, 0.0, -0.0309, 0.0, -0.0309, -0.04, -0.0309, -0.04, -0.0809, 0.0, -0.0809, -0.05878, 0.0, -0.05878, -0.04, 0.0, -0.04, 0.0, 0.0, 0.0, 0.0, 0.0, -0.04, 0.05878, -0.04, 0.05878, 0.0, 0.0, -0.0809, 0.04, -0.0809, 0.04, -0.0309, 0.0, -0.0309, 0.0, -0.0309, 0.04, -0.0309, 0.04, 0.0309, 0.0, 0.0309, 0.04642, 0.06389, 0.0, 0.07897, -0.04642, 0.06389, -0.07511, 0.0244, -0.07511, -0.0244, -0.04642, -0.06389, 0.0, -0.07897, 0.04642, -0.06389, 0.07511, -0.0244, 0.07511, 0.0244, 0.0, 0.0309, 0.04, 0.0309, 0.04, 0.0809, 5.96e-09, 0.0809, -0.05878, -5.96e-09, -0.05878, -0.04, 0.0, -0.04, 0.0, -5.96e-09, 0.0, 0.07897, 0.04642, 0.06389, 0.05878, 0.0809, 0.0, 0.1, 0.04642, 0.06389, 0.07511, 0.0244, 0.09511, 0.0309, 0.05878, 0.0809, 0.07511, 0.0244, 0.07511, -0.0244, 0.09511, -0.0309, 0.09511, 0.0309, 0.07511, -0.0244, 0.04642, -0.06389, 0.05878, -0.0809, 0.09511, -0.0309, 0.04642, -0.06389, 0.0, -0.07897, 0.0, -0.1, 0.05878, -0.0809, 0.0, -0.07897, -0.04642, -0.06389, -0.05878, -0.0809, 0.0, -0.1, -0.04642, -0.06389, -0.07511, -0.0244, -0.09511, -0.0309, -0.05878, -0.0809, -0.07511, -0.0244, -0.07511, 0.0244, -0.09511, 0.0309, -0.09511, -0.0309, -0.07511, 0.0244, -0.04642, 0.06389, -0.05878, 0.0809, -0.09511, 0.0309, -0.04642, 0.06389, 0.0, 0.07897, 0.0, 0.1, -0.05878, 0.0809])
me_light_001.materials.append(mat_material_001)
me_light_001.materials.append(mat_emissive_001)
me_light_001.update()

# ---- objects
ob_inner_ring = bpy.data.objects.new('inner_ring', me_inner_ring)
ob_inner_housing = bpy.data.objects.new('inner_housing', me_inner_housing)
ob_outer_ring = bpy.data.objects.new('outer_ring', me_outer_ring)
ob_left_pivot = bpy.data.objects.new('left_pivot', me_left_pivot)
ob_right_pivot = bpy.data.objects.new('right_pivot', me_right_pivot)
ob_housing_light = bpy.data.objects.new('housing_light', None)
ob_housing_light_001 = bpy.data.objects.new('housing_light.001', None)
ob_housing_light_002 = bpy.data.objects.new('housing_light.002', None)
ob_housing_light_003 = bpy.data.objects.new('housing_light.003', None)
ob_housing_light_004 = bpy.data.objects.new('housing_light.004', None)
ob_housing_light_005 = bpy.data.objects.new('housing_light.005', None)
ob_housing_light_006 = bpy.data.objects.new('housing_light.006', None)
ob_housing_light_007 = bpy.data.objects.new('housing_light.007', None)
ob_inner_ring_light = bpy.data.objects.new('inner_ring_light', None)
ob_inner_ring_light_001 = bpy.data.objects.new('inner_ring_light.001', None)
ob_inner_ring_light_002 = bpy.data.objects.new('inner_ring_light.002', None)
ob_inner_ring_light_003 = bpy.data.objects.new('inner_ring_light.003', None)
ob_light_001 = bpy.data.objects.new('light.001', me_light_001)
ob_light = bpy.data.objects.new('light', None)

# ---- transforms, parenting, visibility, modifiers, constraints
ob_inner_ring.location = (0.0, 0.0, 0.0)
ob_inner_housing.location = (0.0, 0.0, 0.0)
ob_outer_ring.parent = ob_inner_housing
ob_outer_ring.location = (0.0, 0.0, 0.0)
ob_left_pivot.parent = ob_inner_housing
ob_left_pivot.location = (0.0, 0.0, 0.0)
ob_right_pivot.parent = ob_inner_housing
ob_right_pivot.location = (0.0, 0.0, 0.0)
ob_housing_light.location = (-15.6, -1.5, 0.0)
ob_housing_light.instance_type = 'COLLECTION'
ob_housing_light_001.location = (-11.03, -1.5, 11.03)
ob_housing_light_001.rotation_euler = (5.565e-08, 0.7854, 1.344e-07)
ob_housing_light_001.instance_type = 'COLLECTION'
ob_housing_light_002.location = (9.537e-07, -1.5, 15.6)
ob_housing_light_002.rotation_euler = (-1.344e-07, 1.571, 0.0)
ob_housing_light_002.instance_type = 'COLLECTION'
ob_housing_light_003.location = (11.03, -1.5, 11.03)
ob_housing_light_003.rotation_euler = (-3.244e-07, 2.356, -1.344e-07)
ob_housing_light_003.instance_type = 'COLLECTION'
ob_housing_light_004.location = (15.6, -1.5, -1.767e-06)
ob_housing_light_004.rotation_euler = (-2.687e-07, 3.142, 1.175e-14)
ob_housing_light_004.instance_type = 'COLLECTION'
ob_housing_light_005.location = (11.03, -1.5, -11.03)
ob_housing_light_005.rotation_euler = (-3.244e-07, 3.927, 1.344e-07)
ob_housing_light_005.instance_type = 'COLLECTION'
ob_housing_light_006.location = (0.0, -1.5, -15.6)
ob_housing_light_006.rotation_euler = (-1.344e-07, 4.712, 0.0)
ob_housing_light_006.instance_type = 'COLLECTION'
ob_housing_light_007.location = (-11.03, -1.5, -11.03)
ob_housing_light_007.rotation_euler = (5.565e-08, 5.498, -1.344e-07)
ob_housing_light_007.instance_type = 'COLLECTION'
ob_inner_ring_light.parent = ob_inner_ring
ob_inner_ring_light.location = (-15.0, 0.0, 0.0)
ob_inner_ring_light.rotation_euler = (0.0, -0.0, 1.571)
ob_inner_ring_light.instance_type = 'COLLECTION'
ob_inner_ring_light_001.parent = ob_inner_ring
ob_inner_ring_light_001.location = (9.537e-07, -2.015e-06, 15.0)
ob_inner_ring_light_001.rotation_euler = (1.571, -1.781e-07, 1.571)
ob_inner_ring_light_001.instance_type = 'COLLECTION'
ob_inner_ring_light_002.parent = ob_inner_ring
ob_inner_ring_light_002.location = (15.0, 4.547e-13, -1.907e-06)
ob_inner_ring_light_002.rotation_euler = (3.142, -2.973e-07, 1.571)
ob_inner_ring_light_002.instance_type = 'COLLECTION'
ob_inner_ring_light_003.parent = ob_inner_ring
ob_inner_ring_light_003.location = (-2.861e-06, 2.015e-06, -15.0)
ob_inner_ring_light_003.rotation_euler = (4.712, -5.886e-08, 1.571)
ob_inner_ring_light_003.instance_type = 'COLLECTION'
ob_light_001.location = (0.0, 0.0, 0.0)
ob_light.location = (0.0, -0.4, 0.0)
ob_housing_light.instance_collection = col_light
ob_housing_light_001.instance_collection = col_light
ob_housing_light_002.instance_collection = col_light
ob_housing_light_003.instance_collection = col_light
ob_housing_light_004.instance_collection = col_light
ob_housing_light_005.instance_collection = col_light
ob_housing_light_006.instance_collection = col_light
ob_housing_light_007.instance_collection = col_light
ob_inner_ring_light.instance_collection = col_light
ob_inner_ring_light_001.instance_collection = col_light
ob_inner_ring_light_002.instance_collection = col_light
ob_inner_ring_light_003.instance_collection = col_light

# ---- collection membership
scene.collection.objects.link(ob_inner_ring)
scene.collection.objects.link(ob_inner_housing)
scene.collection.objects.link(ob_outer_ring)
scene.collection.objects.link(ob_left_pivot)
scene.collection.objects.link(ob_right_pivot)
scene.collection.objects.link(ob_housing_light)
scene.collection.objects.link(ob_housing_light_001)
scene.collection.objects.link(ob_housing_light_002)
scene.collection.objects.link(ob_housing_light_003)
scene.collection.objects.link(ob_housing_light_004)
scene.collection.objects.link(ob_housing_light_005)
scene.collection.objects.link(ob_housing_light_006)
scene.collection.objects.link(ob_housing_light_007)
scene.collection.objects.link(ob_inner_ring_light)
scene.collection.objects.link(ob_inner_ring_light_001)
scene.collection.objects.link(ob_inner_ring_light_002)
scene.collection.objects.link(ob_inner_ring_light_003)
col_light.objects.link(ob_light_001)
col_light.objects.link(ob_light)

# ---- scene / render settings (as saved in the file)
scene.frame_start = 1; scene.frame_end = 250; scene.frame_set(1)
scene.render.engine = 'BLENDER_EEVEE_NEXT'
bpy.context.view_layer.update()

# ---- added for rendering (the .blend has no active camera and no usable light): camera, sun
cam_auto = bpy.data.cameras.new('AutoCamera')
cam_auto.lens = 50.0
cam_auto.sensor_width = 36.0
cam_auto.clip_end = 1000.0
ob_auto_camera = bpy.data.objects.new('AutoCamera', cam_auto)
scene.collection.objects.link(ob_auto_camera)
ob_auto_camera.location = (47.1865, -56.6237, 37.7492)
ob_auto_camera.rotation_euler = (1.09748, -7.21219e-08, 0.694738)
scene.camera = ob_auto_camera
light_auto_sun = bpy.data.lights.new('AutoSun', 'SUN')
light_auto_sun.energy = 3.0
light_auto_sun.angle = 0.0523599
ob_auto_sun = bpy.data.objects.new('AutoSun', light_auto_sun)
scene.collection.objects.link(ob_auto_sun)
ob_auto_sun.rotation_euler = (0.872665, 0.174533, 0.523599)
bpy.context.view_layer.update()
